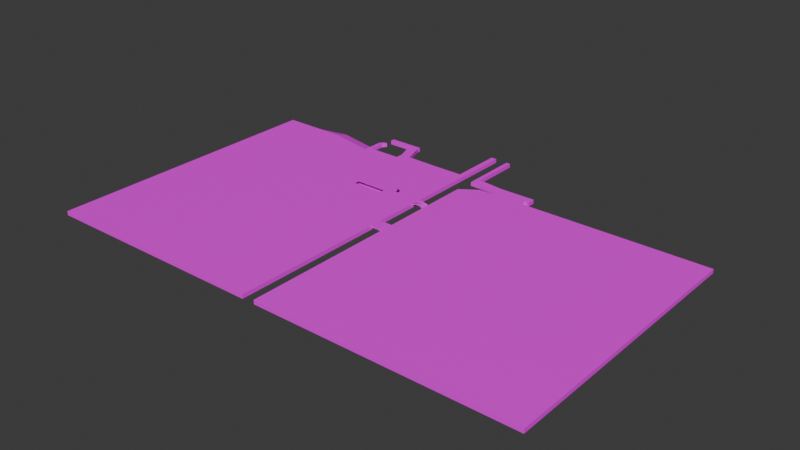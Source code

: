 # Source: Lischx.blend  (saved by Blender 4.5.91; exported with 4.5.12 LTS)
import bpy
from mathutils import Matrix  # noqa: F401  (used for matrix-valued properties, if any)

bpy.ops.wm.read_factory_settings(use_empty=True)
scene = bpy.context.scene
scene.name = 'Scene'

# ---- collections
col_collection = bpy.data.collections.new('Collection'); scene.collection.children.link(col_collection)

# ---- images (referenced by path relative to the original .blend; pixels are not part of the script)
import os
ASSET_DIR = os.environ.get("B2B_ASSET_DIR", "")  # directory of the original .blend (textures are referenced by path, not embedded)
HERE = os.path.dirname(os.path.abspath(__file__))  # packed textures are extracted next to this script under _unpacked/

def load_image(name, relpath, width, height, colorspace="sRGB"):
    """Load a texture the original file referenced (path relative to the .blend, or extracted next to this script)."""
    p = next((c for c in (os.path.join(HERE, relpath), os.path.join(ASSET_DIR, relpath)) if relpath and os.path.exists(c)), "")
    if p:
        img = bpy.data.images.load(p, check_existing=True)
        img.name = name
    else:  # same state as the original file: an image datablock whose file is absent (Cycles renders it pink)
        img = bpy.data.images.new(name, width, height)
        img.source = "FILE"
        img.filepath = "//" + (relpath or name)
    img.colorspace_settings.name = colorspace
    return img
img_sand_white_texture_wave_floor_pattern_1197621_pxhere_com_jpg = load_image('sand-white-texture-wave-floor-pattern-1197621-pxhere.com.jpg', 'sand-white-texture-wave-floor-pattern-1197621-pxhere.com.jpg', 1024, 1024, 'sRGB')
img_wall_png = load_image('Wall.png', 'Wall.png', 1024, 1024, 'sRGB')

# ---- materials (node trees are filled in below, after node groups)
mat_material = bpy.data.materials.new('Material')
mat_material.alpha_threshold = 0.0
mat_material.roughness = 0.5
mat_material.line_color = (0.0, 0.0, 0.0, 1.0)
mat_material_002 = bpy.data.materials.new('Material.002')
mat_material_003 = bpy.data.materials.new('Material.003')

# ---- material node trees
mat_material.use_nodes = True; mat_material.node_tree.nodes.clear()
_N = mat_material.node_tree.nodes; _L = mat_material.node_tree.links
n0 = _N.new('ShaderNodeOutputMaterial'); n0.name = 'Material Output'; n0.location = (200, 100)
n1 = _N.new('ShaderNodeBsdfPrincipled'); n1.name = 'Principled BSDF'; n1.location = (-200, 100)
n1.inputs[3].default_value = 1.45
n2 = _N.new('ShaderNodeTexImage'); n2.name = 'Image Texture'; n2.location = (-490, 60)
n2.image = img_sand_white_texture_wave_floor_pattern_1197621_pxhere_com_jpg
_L.new(n1.outputs[0], n0.inputs[0])
_L.new(n2.outputs[0], n1.inputs[0])
n0.is_active_output = True
mat_material_002.use_nodes = True; mat_material_002.node_tree.nodes.clear()
_N = mat_material_002.node_tree.nodes; _L = mat_material_002.node_tree.links
n0 = _N.new('ShaderNodeBsdfPrincipled'); n0.name = 'Principled BSDF'; n0.location = (-200, 100)
n0.distribution = 'GGX'
n0.inputs[2].default_value = 1.0
n0.inputs[13].default_value = 0.3805
n0.inputs[14].default_value = (1.0, 0.0, 0.004354, 1.0)
n0.inputs[18].default_value = 1.0
n0.inputs[22].default_value = (1.0, 0.0, 0.0, 1.0)
n0.inputs[26].default_value = (1.0, 0.007089, 0.0, 1.0)
n1 = _N.new('ShaderNodeOutputMaterial'); n1.name = 'Material Output'; n1.location = (200, 100)
n2 = _N.new('ShaderNodeTexImage'); n2.name = 'Image Texture'; n2.location = (-490, 60)
n2.image = img_wall_png
_L.new(n0.outputs[0], n1.inputs[0])
_L.new(n2.outputs[0], n0.inputs[0])
n1.is_active_output = True
mat_material_003.use_nodes = True; mat_material_003.node_tree.nodes.clear()
_N = mat_material_003.node_tree.nodes; _L = mat_material_003.node_tree.links
n0 = _N.new('ShaderNodeBsdfPrincipled'); n0.name = 'Principled BSDF'; n0.location = (-200, 100)
n0.inputs[0].default_value = (0.0, 0.0, 0.0, 1.0)
n1 = _N.new('ShaderNodeOutputMaterial'); n1.name = 'Material Output'; n1.location = (200, 100)
_L.new(n0.outputs[0], n1.inputs[0])
n1.is_active_output = True

# ---- world
world_world = bpy.data.worlds.new('World'); scene.world = world_world
world_world.use_nodes = True; world_world.node_tree.nodes.clear()
_N = world_world.node_tree.nodes; _L = world_world.node_tree.links
n0 = _N.new('ShaderNodeOutputWorld'); n0.name = 'World Output'; n0.location = (200, 100)
n1 = _N.new('ShaderNodeBackground'); n1.name = 'Background'; n1.location = (-200, 100)
n1.inputs[0].default_value = (0.05088, 0.05088, 0.05088, 1.0)
_L.new(n1.outputs[0], n0.inputs[0])
n0.is_active_output = True
world_world.color = (0.05088, 0.05088, 0.05088)
world_world.sun_shadow_jitter_overblur = 0.0

# ---- meshes
me_cube = bpy.data.meshes.new('Cube')
me_cube.from_pydata([(1031.0, 4425.0, 175.9), (1031.0, 4425.0, -109.4), (1031.0, -1.603e+04, 175.9), (1031.0, -1.603e+04, -109.4), (-164.4, 4425.0, 175.9), (-164.4, 4425.0, -109.4), (-164.4, -1.603e+04, 175.9), (-164.4, -1.603e+04, -109.4), (3133.0, 3298.0, 175.9), (3133.0, 3298.0, -109.4), (3133.0, -1.603e+04, 175.9), (3133.0, -1.603e+04, -109.4), (1938.0, 2483.0, 175.9), (1938.0, 2483.0, -109.4), (1938.0, -1.603e+04, 175.9), (1938.0, -1.603e+04, -109.4), (4143.0, 3298.0, 175.9), (4143.0, 3298.0, -109.4), (4143.0, -1.603e+04, 175.9), (4143.0, -1.603e+04, -109.4), (4339.0, 3298.0, 175.9), (4339.0, 3298.0, -109.4), (4339.0, -1.603e+04, 175.9), (4339.0, -1.603e+04, -109.4), (4143.0, 3746.0, 175.9), (4143.0, 3746.0, -109.4), (4339.0, 3746.0, 175.9), (4339.0, 3746.0, -109.4), (4143.0, 4320.0, 175.9), (4143.0, 4320.0, -109.4), (4339.0, 4320.0, 175.9), (4339.0, 4320.0, -109.4), (2714.0, 3916.0, 175.9), (2714.0, 3916.0, -109.4), (2714.0, 4490.0, 175.9), (2714.0, 4490.0, -109.4), (1953.0, 3916.0, 175.9), (1953.0, 3916.0, -109.4), (1953.0, 4490.0, 175.9), (1953.0, 4490.0, -109.4), (2239.0, 3916.0, -109.4), (2239.0, 4490.0, -109.4), (2239.0, 3916.0, 175.9), (2239.0, 4490.0, 175.9), (1953.0, 8065.0, 175.9), (1953.0, 8065.0, -109.4), (2239.0, 8065.0, 175.9), (2239.0, 8065.0, -109.4), (-1693.0, 4425.0, -109.4), (-1693.0, -1.603e+04, -109.4), (-1693.0, -1.603e+04, 175.9), (-1693.0, 4425.0, 175.9), (-3827.0, 4476.0, -109.4), (-3827.0, -1.603e+04, -109.4), (-3827.0, -1.603e+04, 175.9), (-3827.0, 4476.0, 175.9), (-4560.0, 4476.0, -109.4), (-4560.0, -1.603e+04, -109.4), (-4560.0, -1.603e+04, 175.9), (-4560.0, 4476.0, 175.9), (6382.0, 3298.0, 175.9), (6382.0, 3298.0, -109.4), (6382.0, -1.603e+04, 175.9), (6382.0, -1.603e+04, -109.4), (6382.0, 3746.0, 175.9), (6382.0, 3746.0, -109.4), (6382.0, 4320.0, 175.9), (6382.0, 4320.0, -109.4), (6701.0, 3746.0, 175.9), (6701.0, 3746.0, -109.4), (6701.0, 4320.0, 175.9), (6701.0, 4320.0, -109.4), (1.976e+04, 3298.0, 175.9), (1.976e+04, 3298.0, -109.4), (1.976e+04, -1.603e+04, 175.9), (1.976e+04, -1.603e+04, -109.4), (-4326.0, 5950.0, 175.9), (-4326.0, 5950.0, -109.4), (-5058.0, 5950.0, 175.9), (-5058.0, 5950.0, -109.4), (-4326.0, 6250.0, 175.9), (-4326.0, 6250.0, -109.4), (-5058.0, 6250.0, 175.9), (-5058.0, 6250.0, -109.4), (-6774.0, 5950.0, 175.9), (-6774.0, 5950.0, -109.4), (-6774.0, 6250.0, 175.9), (-6774.0, 6250.0, -109.4), (-164.4, 3894.0, -109.4), (1031.0, 3894.0, 175.9), (-164.4, 3894.0, 175.9), (1031.0, 3894.0, -109.4), (-1693.0, 3894.0, -109.4), (-1693.0, 3894.0, 175.9), (-3827.0, 3941.0, -109.4), (-3827.0, 3941.0, 175.9), (-4560.0, 3941.0, -109.4), (-4560.0, 3941.0, 175.9), (-164.4, 3518.0, -109.4), (1031.0, 3518.0, 175.9), (-1693.0, 3518.0, -109.4), (-3827.0, 3562.0, -109.4), (-4560.0, 3562.0, -109.4), (-164.4, 3518.0, 175.9), (1031.0, 3518.0, -109.4), (-1693.0, 3518.0, 175.9), (-3827.0, 3562.0, 175.9), (-4560.0, 3562.0, 175.9), (-6913.0, 3941.0, 175.9), (-6913.0, 3941.0, -109.4), (-6913.0, 3562.0, -109.4), (-7181.0, 3562.0, 175.9), (-7181.0, 3941.0, 175.9), (-7181.0, 3941.0, -109.4), (-7181.0, 3562.0, -109.4), (-6913.0, 5068.0, 175.9), (-6913.0, 5068.0, -109.4), (-7181.0, 5068.0, 175.9), (-7181.0, 5068.0, -109.4), (-6692.0, 5385.0, 175.9), (-6692.0, 5385.0, -109.4), (-6959.0, 5385.0, 175.9), (-6959.0, 5385.0, -109.4), (-6910.0, -1.603e+04, -109.4), (-6910.0, -1.603e+04, 175.9), (-6910.0, 3562.0, 175.9), (-7174.0, 4503.0, -109.4), (-7174.0, -1.603e+04, -109.4), (-7174.0, -1.603e+04, 175.9), (-7174.0, 3553.0, 175.9), (-1.055e+04, 5211.0, -109.4), (-1.055e+04, -1.603e+04, -109.4), (-1.055e+04, -1.603e+04, 175.9), (-1.055e+04, 4261.0, 175.9), (640.3, 4425.0, -109.4), (640.3, -1.603e+04, 175.9), (640.3, -1.603e+04, -109.4), (640.3, 4425.0, 175.9), (640.3, 3894.0, -109.4), (640.3, 3894.0, 175.9), (640.3, 3518.0, -109.4), (640.3, 3518.0, 175.9), (1031.0, 8128.0, 175.9), (1031.0, 8128.0, -109.4), (640.3, 8128.0, 175.9), (640.3, 8128.0, -109.4), (-1.513e+04, 4271.0, -109.4), (-1.513e+04, -1.603e+04, -109.4), (-1.513e+04, -1.603e+04, 175.9), (-1.513e+04, 4271.0, 175.9), (-164.4, -4319.0, -109.4), (1031.0, -4319.0, 175.9), (-1693.0, -4319.0, -109.4), (-3827.0, -4292.0, -109.4), (-4560.0, -4292.0, -109.4), (-164.4, -4319.0, 175.9), (1031.0, -4319.0, -109.4), (-1693.0, -4319.0, 175.9), (-3827.0, -4292.0, 175.9), (-4560.0, -4292.0, 175.9), (-6910.0, -4292.0, 175.9), (-7174.0, -3729.0, -109.4), (-7174.0, -4298.0, 175.9), (-1.055e+04, -3305.0, -109.4), (-1.055e+04, -3874.0, 175.9), (640.3, -4319.0, -109.4), (640.3, -4319.0, 175.9), (-1.513e+04, -3868.0, -109.4), (-1.513e+04, -3868.0, 175.9), (-6912.0, -4292.0, -109.4), (1938.0, -4315.0, -109.4), (3133.0, -3799.0, 175.9), (1938.0, -4315.0, 175.9), (3133.0, -3799.0, -109.4), (4143.0, -3799.0, 175.9), (4143.0, -3799.0, -109.4), (4339.0, -3799.0, 175.9), (4339.0, -3799.0, -109.4), (6382.0, -3799.0, 175.9), (6382.0, -3799.0, -109.4), (1.976e+04, -3799.0, 175.9), (1.976e+04, -3799.0, -109.4), (1938.0, -5522.0, -109.4), (3133.0, -5059.0, 175.9), (4143.0, -5059.0, 175.9), (4339.0, -5059.0, 175.9), (6382.0, -5059.0, 175.9), (1.976e+04, -5059.0, 175.9), (1938.0, -5226.0, 175.9), (3133.0, -5059.0, -109.4), (4143.0, -5059.0, -109.4), (4339.0, -5059.0, -109.4), (6382.0, -5059.0, -109.4), (1.976e+04, -5059.0, -109.4), (-164.4, -5176.0, -109.4), (1031.0, -5176.0, 175.9), (-1693.0, -5176.0, -109.4), (-3827.0, -5152.0, -109.4), (-4560.0, -5152.0, -109.4), (-7174.0, -4629.0, -109.4), (-1.055e+04, -4236.0, -109.4), (640.3, -5176.0, -109.4), (640.3, -5176.0, 175.9), (-1.513e+04, -4758.0, -109.4), (-6912.0, -5152.0, -109.4), (-164.4, -5176.0, 175.9), (1031.0, -5176.0, -109.4), (-1693.0, -5176.0, 175.9), (-3827.0, -5152.0, 175.9), (-4560.0, -5152.0, 175.9), (-6910.0, -5152.0, 175.9), (-7174.0, -5157.0, 175.9), (-1.055e+04, -4764.0, 175.9), (-1.513e+04, -4758.0, 175.9), (1031.0, 4425.0, 33.23), (-164.4, -1.603e+04, 33.23), (1031.0, -1.603e+04, 33.23), (-164.4, 4425.0, 33.23), (-1693.0, -1.603e+04, 33.23), (-1693.0, 4425.0, 33.23), (-3827.0, -1.603e+04, 33.23), (-3827.0, 4476.0, 33.23), (-4560.0, -1.603e+04, 33.23), (-4560.0, 4476.0, 33.23), (-4326.0, 5950.0, 33.23), (-5058.0, 5950.0, 33.23), (-4326.0, 6250.0, 33.23), (-5058.0, 6250.0, 33.23), (-6774.0, 5950.0, 33.23), (-6774.0, 6250.0, 33.23), (-4560.0, 3941.0, 33.23), (1031.0, 3894.0, 33.23), (1031.0, 3518.0, 33.23), (-6913.0, 3941.0, 33.23), (-7181.0, 3941.0, 33.23), (-7181.0, 3562.0, 33.23), (-6913.0, 5068.0, 33.23), (-7181.0, 5068.0, 33.23), (-6692.0, 5385.0, 33.23), (-6959.0, 5385.0, 33.23), (-6910.0, -1.603e+04, 33.23), (-7174.0, -1.603e+04, 33.23), (-7174.0, 4028.0, 33.23), (-1.055e+04, -1.603e+04, 33.23), (-1.055e+04, 4736.0, 33.23), (640.3, 4425.0, 33.23), (640.3, -1.603e+04, 33.23), (1031.0, 8128.0, 33.23), (640.3, 8128.0, 33.23), (-1.513e+04, -1.603e+04, 33.23), (-1.513e+04, 4271.0, 33.23), (-1.513e+04, -3868.0, 33.23), (1031.0, -4319.0, 33.23), (-1.513e+04, -4758.0, 33.23), (1031.0, -5176.0, 33.23), (3133.0, 3298.0, 33.23), (1938.0, -1.603e+04, 33.23), (3133.0, -1.603e+04, 33.23), (1938.0, 2483.0, 33.23), (4143.0, 3298.0, 33.23), (4143.0, -1.603e+04, 33.23), (4339.0, -1.603e+04, 33.23), (4143.0, 3746.0, 33.23), (4143.0, 4320.0, 33.23), (4339.0, 4320.0, 33.23), (2714.0, 3916.0, 33.23), (2714.0, 4490.0, 33.23), (1953.0, 3916.0, 33.23), (1953.0, 4490.0, 33.23), (2239.0, 4490.0, 33.23), (2239.0, 3916.0, 33.23), (1953.0, 8065.0, 33.23), (2239.0, 8065.0, 33.23), (6382.0, 3298.0, 33.23), (6382.0, -1.603e+04, 33.23), (6382.0, 3746.0, 33.23), (6382.0, 4320.0, 33.23), (6701.0, 3746.0, 33.23), (6701.0, 4320.0, 33.23), (1.976e+04, 3298.0, 33.23), (1.976e+04, -1.603e+04, 33.23), (1.976e+04, -3799.0, 33.23), (1938.0, -4315.0, 33.23), (1938.0, -5226.0, 33.23), (1.976e+04, -5059.0, 33.23), (1318.0, -4319.0, 182.1), (1318.0, -5176.0, 182.1), (1318.0, -4319.0, 53.74), (1318.0, -5176.0, 53.74), (1655.0, -5226.0, 189.6), (1655.0, -4315.0, 189.6), (1655.0, -4315.0, 61.25), (1655.0, -5226.0, 61.25), (-164.4, 1523.0, 175.9), (1031.0, 1523.0, -109.4), (-1693.0, 1523.0, 175.9), (-3827.0, 1564.0, 175.9), (-4560.0, 1564.0, 175.9), (-6910.0, 1564.0, 175.9), (-7174.0, 1555.0, 175.9), (-1.055e+04, 2191.0, 175.9), (-1.513e+04, 2200.0, 175.9), (-164.4, 1523.0, -109.4), (1031.0, 1523.0, 175.9), (-1693.0, 1523.0, -109.4), (-3827.0, 1564.0, -109.4), (-4560.0, 1564.0, -109.4), (-7174.0, 2408.0, -109.4), (-1.055e+04, 3044.0, -109.4), (640.3, 1523.0, -109.4), (640.3, 1523.0, 175.9), (-1.513e+04, 2200.0, -109.4), (-6913.0, 1564.0, -109.4), (1031.0, 1523.0, 33.23), (-1.513e+04, 2200.0, 33.23), (1938.0, 1416.0, 175.9), (3133.0, 1427.0, -109.4), (4143.0, 1427.0, -109.4), (4339.0, 1427.0, -109.4), (6382.0, 1427.0, -109.4), (1.976e+04, 1427.0, -109.4), (1938.0, 1416.0, -109.4), (3133.0, 1427.0, 175.9), (4143.0, 1427.0, 175.9), (4339.0, 1427.0, 175.9), (6382.0, 1427.0, 175.9), (1.976e+04, 1427.0, 175.9), (1.976e+04, 1427.0, 33.23), (1938.0, 1416.0, 33.23), (-164.4, 1156.0, -109.4), (1031.0, 1156.0, 175.9), (-1693.0, 1156.0, -109.4), (-3827.0, 1195.0, -109.4), (-4560.0, 1195.0, -109.4), (-7174.0, 2022.0, -109.4), (-1.055e+04, 2644.0, -109.4), (640.3, 1156.0, -109.4), (640.3, 1156.0, 175.9), (-1.513e+04, 1818.0, -109.4), (-6913.0, 1195.0, -109.4), (1031.0, 1156.0, 33.23), (-164.4, 1156.0, 175.9), (1031.0, 1156.0, -109.4), (-1693.0, 1156.0, 175.9), (-3827.0, 1195.0, 175.9), (-4560.0, 1195.0, 175.9), (-6910.0, 1195.0, 175.9), (-7174.0, 1187.0, 175.9), (-1.055e+04, 1810.0, 175.9), (-1.513e+04, 1818.0, 175.9), (-1.513e+04, 1818.0, 33.23), (1938.0, 1081.0, -109.4), (3133.0, 1122.0, 175.9), (4143.0, 1122.0, 175.9), (4339.0, 1122.0, 175.9), (6382.0, 1122.0, 175.9), (1.976e+04, 1122.0, 175.9), (1.976e+04, 1122.0, 33.23), (1938.0, 1081.0, 175.9), (3133.0, 1122.0, -109.4), (4143.0, 1122.0, -109.4), (4339.0, 1122.0, -109.4), (6382.0, 1122.0, -109.4), (1.976e+04, 1122.0, -109.4), (1938.0, 1081.0, 33.23), (-164.4, -829.0, -109.4), (1031.0, -729.3, 175.9), (-1693.0, -829.0, -109.4), (-3827.0, -794.1, -109.4), (-4560.0, -794.1, -109.4), (-7174.0, -62.94, -109.4), (-1.055e+04, 487.7, -109.4), (640.3, -829.0, -109.4), (640.3, -829.0, 175.9), (-1.513e+04, -243.5, -109.4), (-6912.0, -794.1, -109.4), (1031.0, -729.3, 33.23), (-164.4, -829.0, 175.9), (1031.0, -829.0, -109.4), (-4560.0, -794.1, 175.9), (-6910.0, -794.1, 175.9), (-7174.0, -801.4, 175.9), (-1.055e+04, -250.8, 175.9), (-1.513e+04, -243.5, 175.9), (-1.513e+04, -243.5, 33.23), (1938.0, -714.5, -109.4), (3133.0, -515.5, 175.9), (4143.0, -515.5, 175.9), (4339.0, -515.5, 175.9), (6382.0, -515.5, 175.9), (1.976e+04, -515.5, 175.9), (1.976e+04, -515.5, 33.23), (1938.0, -714.5, 175.9), (3133.0, -515.5, -109.4), (4143.0, -515.5, -109.4), (4339.0, -515.5, -109.4), (6382.0, -515.5, -109.4), (1.976e+04, -515.5, -109.4), (1938.0, -714.5, 33.23), (1938.0, -1228.0, -109.4), (3133.0, -984.0, 175.9), (4143.0, -984.0, 175.9), (4339.0, -984.0, 175.9), (6382.0, -984.0, 175.9), (1.976e+04, -984.0, 175.9), (1.976e+04, -984.0, 33.23), (1938.0, -1228.0, 175.9), (3133.0, -984.0, -109.4), (4143.0, -984.0, -109.4), (4339.0, -984.0, -109.4), (6382.0, -984.0, -109.4), (1.976e+04, -984.0, -109.4), (1938.0, -1228.0, 33.23), (-164.4, -1170.0, -109.4), (1031.0, -1214.0, 175.9), (-1693.0, -1170.0, -109.4), (-3827.0, -1136.0, -109.4), (-4560.0, -1136.0, -37.08), (-7174.0, -421.1, -109.4), (-1.055e+04, 117.2, -109.4), (640.3, -1170.0, -109.4), (640.3, -1170.0, 175.9), (-1.513e+04, -597.6, -109.4), (-6912.0, -1136.0, -109.4), (1031.0, -1214.0, 33.23), (-164.4, -1170.0, 175.9), (1031.0, -1170.0, -109.4), (-4560.0, -1136.0, 175.9), (-6910.0, -1136.0, 175.9), (-7174.0, -1143.0, 175.9), (-1.055e+04, -604.7, 175.9), (-1.513e+04, -597.6, 175.9), (-1.513e+04, -597.6, 33.23), (1289.0, -729.3, 246.5), (1289.0, -729.3, 199.1), (1289.0, -1214.0, 246.5), (1289.0, -1214.0, 199.1), (1712.0, -1228.0, 242.7), (1712.0, -714.5, 242.7), (1712.0, -1228.0, 195.4), (1712.0, -714.5, 195.4), (1501.0, -721.9, 224.4), (1501.0, -1221.0, 224.4), (1501.0, -1221.0, 271.8), (1501.0, -721.9, 271.8), (1031.0, -729.3, 205.7), (1938.0, -714.5, 205.7), (1289.0, -729.3, 276.3), (1712.0, -714.5, 272.5), (1501.0, -721.9, 301.6), (1938.0, -1228.0, 193.9), (1289.0, -1214.0, 264.5), (1712.0, -1228.0, 260.8), (1501.0, -1221.0, 289.8), (-1709.0, -829.0, 175.9), (-1682.0, -1170.0, 175.9), (-3908.0, -829.0, 175.9), (-3881.0, -1170.0, 175.9)], [], [(202, 205, 6, 135), (246, 135, 6, 215), (90, 4, 51, 93), (201, 206, 3, 136), (254, 195, 2, 216), (245, 137, 144, 248), (183, 188, 14, 10), (257, 10, 14, 256), (328, 315, 12, 258), (182, 189, 11, 15), (257, 11, 19, 260), (258, 12, 8, 255), (317, 17, 21, 318), (255, 8, 16, 259), (316, 9, 17, 317), (183, 10, 18, 184), (30, 26, 64, 66), (260, 19, 23, 261), (184, 18, 22, 185), (21, 17, 25, 27), (27, 25, 29, 31), (318, 21, 61, 319), (16, 20, 26, 24), (259, 16, 24, 262), (263, 28, 30, 264), (262, 24, 32, 265), (24, 26, 30, 28), (26, 20, 60, 64), (41, 40, 37, 39), (24, 28, 34, 32), (29, 25, 33, 35), (263, 29, 35, 266), (267, 36, 38, 268), (270, 42, 36, 267), (42, 43, 38, 36), (41, 39, 45, 47), (266, 35, 41, 269), (32, 34, 43, 42), (265, 32, 42, 270), (35, 33, 40, 41), (272, 47, 45, 271), (38, 43, 46, 44), (268, 38, 44, 271), (269, 41, 47, 272), (93, 51, 55, 95), (217, 5, 48, 219), (215, 6, 50, 218), (194, 7, 49, 196), (52, 56, 79, 77), (218, 50, 54, 220), (219, 48, 52, 221), (196, 49, 53, 197), (230, 97, 59, 223), (197, 53, 57, 198), (95, 55, 59, 97), (220, 54, 58, 222), (186, 62, 74, 187), (273, 61, 65, 275), (65, 67, 71, 69), (261, 23, 63, 274), (27, 31, 67, 65), (264, 30, 66, 276), (185, 22, 62, 186), (21, 27, 65, 61), (277, 69, 71, 278), (275, 65, 69, 277), (66, 64, 68, 70), (276, 66, 70, 278), (284, 187, 74, 280), (273, 60, 72, 279), (319, 61, 73, 320), (274, 63, 75, 280), (77, 79, 83, 81), (223, 59, 78, 225), (221, 52, 77, 224), (59, 55, 76, 78), (226, 81, 83, 227), (224, 77, 81, 226), (78, 76, 80, 82), (78, 82, 86, 84), (228, 84, 86, 229), (227, 83, 87, 229), (225, 78, 84, 228), (83, 79, 85, 87), (106, 95, 97, 107), (52, 94, 96, 56), (96, 102, 110, 109), (48, 92, 94, 52), (5, 88, 92, 48), (105, 93, 95, 106), (214, 0, 89, 231), (134, 1, 91, 138), (103, 90, 93, 105), (137, 4, 90, 139), (293, 103, 105, 295), (295, 105, 106, 296), (198, 57, 123, 204), (296, 106, 107, 297), (94, 101, 102, 96), (92, 100, 101, 94), (88, 98, 100, 92), (231, 89, 99, 232), (138, 91, 104, 140), (139, 90, 103, 141), (109, 110, 114, 113), (107, 97, 108, 125), (230, 96, 109, 233), (102, 107, 125, 110), (235, 111, 112, 234), (125, 108, 112, 111), (110, 125, 111, 235, 114), (109, 113, 118, 116), (117, 115, 119, 121), (234, 112, 117, 237), (112, 108, 115, 117), (233, 109, 116, 236), (238, 120, 122, 239), (237, 117, 121, 239), (116, 118, 122, 120), (236, 116, 120, 238), (204, 123, 127, 199), (297, 107, 125, 298), (222, 58, 124, 240), (242, 126, 130, 244), (125, 110, 126, 242, 129), (240, 124, 128, 241), (298, 125, 129, 299), (244, 130, 146, 250), (241, 128, 132, 243), (299, 129, 133, 300), (199, 127, 131, 200), (89, 139, 141, 99), (88, 138, 140, 98), (0, 137, 139, 89), (5, 134, 138, 88), (217, 4, 137, 245), (194, 201, 136, 7), (216, 2, 135, 246), (195, 202, 135, 2), (248, 144, 142, 247), (137, 0, 142, 144), (214, 1, 143, 247), (1, 134, 145, 143), (314, 301, 149, 250), (243, 132, 148, 249), (300, 133, 149, 301), (200, 131, 147, 203), (419, 163, 167, 422), (212, 164, 168, 213), (253, 213, 168, 251), (414, 421, 166, 151), (413, 420, 165, 150), (418, 161, 163, 419), (211, 162, 164, 212), (210, 160, 162, 211), (209, 159, 160, 210), (423, 169, 161, 418), (208, 158, 159, 209), (417, 154, 169, 423), (207, 157, 158, 208), (205, 155, 157, 207), (416, 153, 154, 417), (415, 152, 153, 416), (413, 150, 152, 415), (424, 414, 151, 252), (420, 426, 156, 165), (421, 425, 155, 166), (192, 179, 181, 193), (405, 404, 180, 281), (402, 176, 178, 403), (403, 178, 180, 404), (191, 177, 179, 192), (401, 174, 176, 402), (400, 171, 174, 401), (189, 173, 175, 190), (190, 175, 177, 191), (399, 407, 173, 170), (188, 172, 290, 289), (400, 406, 172, 171), (256, 14, 188, 283), (19, 190, 191, 23), (11, 189, 190, 19), (23, 191, 192, 63), (63, 192, 193, 75), (281, 180, 187, 284), (176, 185, 186, 178), (178, 186, 187, 180), (174, 184, 185, 176), (171, 183, 184, 174), (170, 173, 189, 182), (171, 172, 188, 183), (6, 205, 207, 50), (50, 207, 208, 54), (54, 208, 209, 58), (58, 209, 210, 124), (124, 210, 211, 128), (128, 211, 212, 132), (249, 148, 213, 253), (132, 212, 213, 148), (163, 200, 203, 167), (151, 166, 202, 195), (150, 165, 201, 194), (161, 199, 200, 163), (169, 204, 199, 161), (154, 198, 204, 169), (153, 197, 198, 154), (152, 196, 197, 153), (150, 194, 196, 152), (195, 254, 288, 286), (165, 156, 206, 201), (166, 155, 205, 202), (156, 252, 254, 206), (147, 249, 253, 203), (426, 424, 252, 156), (203, 253, 251, 167), (131, 243, 249, 147), (311, 314, 250, 146), (0, 214, 247, 142), (145, 248, 247, 143), (3, 216, 246, 136), (5, 217, 245, 134), (127, 241, 243, 131), (133, 244, 250, 149), (123, 240, 241, 127), (129, 242, 244, 133), (57, 222, 240, 123), (115, 236, 238, 119), (118, 237, 239, 122), (119, 238, 239, 121), (108, 233, 236, 115), (113, 234, 237, 118), (114, 235, 234, 113), (97, 230, 233, 108), (91, 231, 232, 104), (1, 214, 231, 91), (79, 225, 228, 85), (82, 227, 229, 86), (85, 228, 229, 87), (76, 224, 226, 80), (80, 226, 227, 82), (55, 221, 224, 76), (56, 223, 225, 79), (53, 220, 222, 57), (96, 230, 223, 56), (51, 219, 221, 55), (49, 218, 220, 53), (7, 215, 218, 49), (4, 217, 219, 51), (134, 245, 248, 145), (206, 254, 216, 3), (136, 246, 215, 7), (181, 281, 284, 193), (15, 256, 283, 182), (182, 283, 282, 170), (411, 405, 281, 181), (62, 274, 280, 74), (61, 273, 279, 73), (193, 284, 280, 75), (67, 276, 278, 71), (64, 275, 277, 68), (68, 277, 278, 70), (31, 264, 276, 67), (22, 261, 274, 62), (60, 273, 275, 64), (43, 269, 272, 46), (39, 268, 271, 45), (46, 272, 271, 44), (33, 265, 270, 40), (34, 266, 269, 43), (40, 270, 267, 37), (37, 267, 268, 39), (28, 263, 266, 34), (25, 262, 265, 33), (29, 263, 264, 31), (17, 259, 262, 25), (18, 260, 261, 22), (9, 255, 259, 17), (13, 258, 255, 9), (10, 257, 260, 18), (321, 328, 258, 13), (11, 257, 256, 15), (291, 292, 288, 287), (151, 195, 286, 285), (252, 151, 285, 287), (254, 252, 287, 288), (290, 291, 287, 285), (172, 282, 291, 290), (282, 283, 292, 291), (283, 188, 289, 292), (292, 289, 286, 288), (289, 290, 285, 286), (338, 350, 314, 311), (104, 232, 313, 294), (141, 103, 293, 310), (140, 104, 294, 309), (232, 99, 303, 313), (98, 302, 304, 100), (100, 304, 305, 101), (101, 305, 306, 102), (102, 306, 312, 110), (110, 312, 307, 126), (126, 307, 308, 130), (98, 140, 309, 302), (99, 141, 310, 303), (130, 308, 311, 146), (348, 300, 301, 349), (350, 349, 301, 314), (347, 299, 300, 348), (346, 298, 299, 347), (345, 297, 298, 346), (344, 296, 297, 345), (343, 295, 296, 344), (341, 293, 295, 343), (351, 364, 328, 321), (73, 279, 327, 320), (8, 12, 315, 322), (13, 9, 316, 321), (8, 322, 323, 16), (16, 323, 324, 20), (60, 325, 326, 72), (20, 324, 325, 60), (279, 72, 326, 327), (362, 319, 320, 363), (361, 318, 319, 362), (359, 316, 317, 360), (360, 317, 318, 361), (364, 358, 315, 328), (379, 345, 346, 380), (380, 346, 347, 381), (381, 347, 348, 382), (384, 383, 349, 350), (382, 348, 349, 383), (374, 384, 350, 338), (294, 313, 340, 342), (310, 293, 341, 337), (309, 294, 342, 336), (313, 303, 330, 340), (302, 329, 331, 304), (304, 331, 332, 305), (305, 332, 333, 306), (306, 333, 339, 312), (312, 339, 334, 307), (307, 334, 335, 308), (302, 309, 336, 329), (303, 310, 337, 330), (308, 335, 338, 311), (398, 392, 358, 364), (394, 360, 361, 395), (393, 359, 360, 394), (395, 361, 362, 396), (396, 362, 363, 397), (385, 398, 364, 351), (320, 327, 357, 363), (322, 315, 358, 352), (321, 316, 359, 351), (322, 352, 353, 323), (323, 353, 354, 324), (325, 355, 356, 326), (324, 354, 355, 325), (327, 326, 356, 357), (422, 432, 384, 374), (430, 382, 383, 431), (432, 431, 383, 384), (429, 381, 382, 430), (428, 380, 381, 429), (427, 379, 380, 428), (342, 340, 376, 378), (337, 341, 377, 373), (336, 342, 378, 372), (340, 330, 366, 376), (329, 365, 367, 331), (331, 367, 368, 332), (332, 368, 369, 333), (333, 369, 375, 339), (339, 375, 370, 334), (334, 370, 371, 335), (329, 336, 372, 365), (330, 337, 373, 366), (335, 371, 374, 338), (399, 412, 398, 385), (410, 396, 397, 411), (409, 395, 396, 410), (407, 393, 394, 408), (408, 394, 395, 409), (392, 398, 440, 438), (363, 357, 391, 397), (352, 358, 392, 386), (351, 359, 393, 385), (352, 386, 387, 353), (353, 387, 388, 354), (355, 389, 390, 356), (354, 388, 389, 355), (357, 356, 390, 391), (282, 172, 406, 412), (175, 408, 409, 177), (173, 407, 408, 175), (177, 409, 410, 179), (179, 410, 411, 181), (170, 282, 412, 399), (397, 391, 405, 411), (386, 392, 406, 400), (385, 393, 407, 399), (386, 400, 401, 387), (387, 401, 402, 388), (389, 403, 404, 390), (388, 402, 403, 389), (391, 390, 404, 405), (159, 427, 428, 160), (160, 428, 429, 162), (162, 429, 430, 164), (251, 168, 431, 432), (164, 430, 431, 168), (167, 251, 432, 422), (378, 376, 424, 426), (373, 377, 425, 421), (372, 378, 426, 420), (376, 366, 433, 434), (365, 413, 415, 367), (367, 415, 416, 368), (368, 416, 417, 369), (369, 417, 423, 375), (375, 423, 418, 370), (370, 418, 419, 371), (365, 372, 420, 413), (366, 373, 421, 414), (371, 419, 422, 374), (442, 443, 435, 436), (424, 376, 434, 436), (366, 414, 435, 433), (414, 424, 436, 435), (441, 442, 436, 434), (398, 412, 439, 440), (412, 406, 437, 439), (406, 392, 438, 437), (443, 444, 433, 435), (444, 441, 434, 433), (438, 440, 441, 444), (437, 438, 444, 443), (440, 439, 442, 441), (439, 437, 443, 442), (433, 444, 449, 447), (366, 433, 447, 445), (438, 392, 446, 448), (444, 438, 448, 449), (443, 437, 452, 453), (435, 443, 453, 451), (406, 437, 452, 450), (455, 425, 377, 454), (377, 341, 343, 454), (157, 155, 425, 455), (157, 455, 457, 158), (344, 456, 454, 343), (427, 457, 456, 379), (379, 456, 344, 345), (158, 457, 427, 159)])
_uv = me_cube.uv_layers.new(name='UVMap')
_uv.uv.foreach_set('vector', [0.7067, 0.6261, 0.875, 0.6261, 0.875, 0.75, 0.7067, 0.75, 0.5, 0.8317, 0.625, 0.8317, 0.625, 1.0, 0.5, 1.0, 0.875, 0.5157, 0.875, 0.5, 0.875, 0.5, 0.875, 0.5157, 0.2933, 0.6261, 0.375, 0.6261, 0.375, 0.75, 0.2933, 0.75, 0.5, 0.6261, 0.625, 0.6261, 0.625, 0.75, 0.5, 0.75, 0.5, 0.4183, 0.625, 0.4183, 0.625, 0.4183, 0.5, 0.4183, 0.625, 0.6081, 0.875, 0.6081, 0.875, 0.75, 0.625, 0.75, 0.5, 0.75, 0.625, 0.75, 0.625, 1.0, 0.5, 1.0, 0.5, 0.2258, 0.625, 0.2258, 0.625, 0.25, 0.5, 0.25, 0.125, 0.6081, 0.375, 0.6081, 0.375, 0.75, 0.125, 0.75, 0.5, 0.75, 0.375, 0.75, 0.375, 0.75, 0.5, 0.75, 0.5, 0.25, 0.625, 0.25, 0.625, 0.5, 0.5, 0.5, 0.375, 0.5242, 0.375, 0.5, 0.375, 0.5, 0.375, 0.5242, 0.5, 0.5, 0.625, 0.5, 0.625, 0.5, 0.5, 0.5, 0.375, 0.5242, 0.375, 0.5, 0.375, 0.5, 0.375, 0.5242, 0.625, 0.6081, 0.625, 0.75, 0.625, 0.75, 0.625, 0.6081, 0.625, 0.5, 0.625, 0.5, 0.625, 0.5, 0.625, 0.5, 0.5, 0.75, 0.375, 0.75, 0.375, 0.75, 0.5, 0.75, 0.625, 0.6081, 0.625, 0.75, 0.625, 0.75, 0.625, 0.6081, 0.375, 0.5, 0.375, 0.5, 0.375, 0.5, 0.375, 0.5, 0.375, 0.5, 0.375, 0.5, 0.375, 0.5, 0.375, 0.5, 0.375, 0.5242, 0.375, 0.5, 0.375, 0.5, 0.375, 0.5242, 0.625, 0.5, 0.625, 0.5, 0.625, 0.5, 0.625, 0.5, 0.5, 0.5, 0.625, 0.5, 0.625, 0.5, 0.5, 0.5, 0.5, 0.5, 0.625, 0.5, 0.625, 0.5, 0.5, 0.5, 0.5, 0.5, 0.625, 0.5, 0.625, 0.5, 0.5, 0.5, 0.625, 0.5, 0.625, 0.5, 0.625, 0.5, 0.625, 0.5, 0.625, 0.5, 0.625, 0.5, 0.625, 0.5, 0.625, 0.5, 0.375, 0.5, 0.375, 0.5, 0.375, 0.5, 0.375, 0.5, 0.625, 0.5, 0.625, 0.5, 0.625, 0.5, 0.625, 0.5, 0.375, 0.5, 0.375, 0.5, 0.375, 0.5, 0.375, 0.5, 0.5, 0.5, 0.375, 0.5, 0.375, 0.5, 0.5, 0.5, 0.5, 0.5, 0.625, 0.5, 0.625, 0.5, 0.5, 0.5, 0.5, 0.5, 0.625, 0.5, 0.625, 0.5, 0.5, 0.5, 0.625, 0.5, 0.625, 0.5, 0.625, 0.5, 0.625, 0.5, 0.375, 0.5, 0.375, 0.5, 0.375, 0.5, 0.375, 0.5, 0.5, 0.5, 0.375, 0.5, 0.375, 0.5, 0.5, 0.5, 0.625, 0.5, 0.625, 0.5, 0.625, 0.5, 0.625, 0.5, 0.5, 0.5, 0.625, 0.5, 0.625, 0.5, 0.5, 0.5, 0.375, 0.5, 0.375, 0.5, 0.375, 0.5, 0.375, 0.5, 0.5, 0.5, 0.375, 0.5, 0.375, 0.5, 0.5, 0.5, 0.625, 0.5, 0.625, 0.5, 0.625, 0.5, 0.625, 0.5, 0.5, 0.5, 0.625, 0.5, 0.625, 0.5, 0.5, 0.5, 0.5, 0.5, 0.375, 0.5, 0.375, 0.5, 0.5, 0.5, 0.875, 0.5157, 0.875, 0.5, 0.875, 0.5, 0.875, 0.5157, 0.5, 0.25, 0.375, 0.25, 0.375, 0.25, 0.5, 0.25, 0.5, 1.0, 0.625, 1.0, 0.625, 1.0, 0.5, 1.0, 0.125, 0.6261, 0.125, 0.75, 0.125, 0.75, 0.125, 0.6261, 0.125, 0.5, 0.125, 0.5, 0.125, 0.5, 0.125, 0.5, 0.5, 1.0, 0.625, 1.0, 0.625, 1.0, 0.5, 1.0, 0.5, 0.25, 0.375, 0.25, 0.375, 0.25, 0.5, 0.25, 0.125, 0.6261, 0.125, 0.75, 0.125, 0.75, 0.125, 0.6261, 0.5, 0.2343, 0.625, 0.2343, 0.625, 0.25, 0.5, 0.25, 0.125, 0.6261, 0.125, 0.75, 0.125, 0.75, 0.125, 0.6261, 0.875, 0.5157, 0.875, 0.5, 0.875, 0.5, 0.875, 0.5157, 0.5, 1.0, 0.625, 1.0, 0.625, 1.0, 0.5, 1.0, 0.625, 0.6081, 0.625, 0.75, 0.625, 0.75, 0.625, 0.6081, 0.5, 0.5, 0.375, 0.5, 0.375, 0.5, 0.5, 0.5, 0.375, 0.5, 0.375, 0.5, 0.375, 0.5, 0.375, 0.5, 0.5, 0.75, 0.375, 0.75, 0.375, 0.75, 0.5, 0.75, 0.375, 0.5, 0.375, 0.5, 0.375, 0.5, 0.375, 0.5, 0.5, 0.5, 0.625, 0.5, 0.625, 0.5, 0.5, 0.5, 0.625, 0.6081, 0.625, 0.75, 0.625, 0.75, 0.625, 0.6081, 0.375, 0.5, 0.375, 0.5, 0.375, 0.5, 0.375, 0.5, 0.5, 0.5, 0.375, 0.5, 0.375, 0.5, 0.5, 0.5, 0.5, 0.5, 0.375, 0.5, 0.375, 0.5, 0.5, 0.5, 0.625, 0.5, 0.625, 0.5, 0.625, 0.5, 0.625, 0.5, 0.5, 0.5, 0.625, 0.5, 0.625, 0.5, 0.5, 0.5, 0.5, 0.6081, 0.625, 0.6081, 0.625, 0.75, 0.5, 0.75, 0.5, 0.5, 0.625, 0.5, 0.625, 0.5, 0.5, 0.5, 0.375, 0.5242, 0.375, 0.5, 0.375, 0.5, 0.375, 0.5242, 0.5, 0.75, 0.375, 0.75, 0.375, 0.75, 0.5, 0.75, 0.125, 0.5, 0.125, 0.5, 0.125, 0.5, 0.125, 0.5, 0.5, 0.25, 0.625, 0.25, 0.625, 0.25, 0.5, 0.25, 0.5, 0.25, 0.375, 0.25, 0.375, 0.25, 0.5, 0.25, 0.875, 0.5, 0.875, 0.5, 0.875, 0.5, 0.875, 0.5, 0.5, 0.25, 0.375, 0.25, 0.375, 0.25, 0.5, 0.25, 0.5, 0.25, 0.375, 0.25, 0.375, 0.25, 0.5, 0.25, 0.875, 0.5, 0.875, 0.5, 0.875, 0.5, 0.875, 0.5, 0.875, 0.5, 0.875, 0.5, 0.875, 0.5, 0.875, 0.5, 0.5, 0.25, 0.625, 0.25, 0.625, 0.25, 0.5, 0.25, 0.5, 0.25, 0.375, 0.25, 0.375, 0.25, 0.5, 0.25, 0.5, 0.25, 0.625, 0.25, 0.625, 0.25, 0.5, 0.25, 0.125, 0.5, 0.125, 0.5, 0.125, 0.5, 0.125, 0.5, 0.875, 0.5269, 0.875, 0.5157, 0.875, 0.5157, 0.875, 0.5269, 0.125, 0.5, 0.125, 0.5157, 0.125, 0.5157, 0.125, 0.5, 0.125, 0.5157, 0.125, 0.5269, 0.125, 0.5269, 0.125, 0.5157, 0.125, 0.5, 0.125, 0.5157, 0.125, 0.5157, 0.125, 0.5, 0.125, 0.5, 0.125, 0.5157, 0.125, 0.5157, 0.125, 0.5, 0.875, 0.5269, 0.875, 0.5157, 0.875, 0.5157, 0.875, 0.5269, 0.5, 0.5, 0.625, 0.5, 0.625, 0.5157, 0.5, 0.5157, 0.2933, 0.5, 0.375, 0.5, 0.375, 0.5157, 0.2933, 0.5157, 0.875, 0.5269, 0.875, 0.5157, 0.875, 0.5157, 0.875, 0.5269, 0.7067, 0.5, 0.875, 0.5, 0.875, 0.5157, 0.7067, 0.5157, 0.875, 0.5497, 0.875, 0.5269, 0.875, 0.5269, 0.875, 0.5497, 0.875, 0.5497, 0.875, 0.5269, 0.875, 0.5269, 0.875, 0.5497, 0.125, 0.6261, 0.125, 0.75, 0.125, 0.75, 0.125, 0.6261, 0.875, 0.5497, 0.875, 0.5269, 0.875, 0.5269, 0.875, 0.5497, 0.125, 0.5157, 0.125, 0.5269, 0.125, 0.5269, 0.125, 0.5157, 0.125, 0.5157, 0.125, 0.5269, 0.125, 0.5269, 0.125, 0.5157, 0.125, 0.5157, 0.125, 0.5269, 0.125, 0.5269, 0.125, 0.5157, 0.5, 0.5157, 0.625, 0.5157, 0.625, 0.5269, 0.5, 0.5269, 0.2933, 0.5157, 0.375, 0.5157, 0.375, 0.5269, 0.2933, 0.5269, 0.7067, 0.5157, 0.875, 0.5157, 0.875, 0.5269, 0.7067, 0.5269, 0.125, 0.5157, 0.125, 0.5269, 0.125, 0.5269, 0.125, 0.5157, 0.875, 0.5269, 0.875, 0.5157, 0.875, 0.5157, 0.875, 0.5269, 0.5, 0.2343, 0.375, 0.2343, 0.375, 0.2343, 0.5, 0.2343, 0.375, 0.2231, 0.625, 0.2231, 0.625, 0.2231, 0.375, 0.2231, 0.5, 0.2231, 0.625, 0.2231, 0.625, 0.2343, 0.5, 0.2343, 0.875, 0.5269, 0.875, 0.5157, 0.875, 0.5157, 0.875, 0.5269, 0.375, 0.2231, 0.625, 0.2231, 0.625, 0.2231, 0.5, 0.2231, 0.375, 0.2231, 0.125, 0.5157, 0.125, 0.5157, 0.125, 0.5157, 0.125, 0.5157, 0.875, 0.5157, 0.875, 0.5157, 0.875, 0.5157, 0.875, 0.5157, 0.5, 0.2343, 0.625, 0.2343, 0.625, 0.2343, 0.5, 0.2343, 0.875, 0.5157, 0.875, 0.5157, 0.875, 0.5157, 0.875, 0.5157, 0.5, 0.2343, 0.375, 0.2343, 0.375, 0.2343, 0.5, 0.2343, 0.5, 0.2343, 0.375, 0.2343, 0.375, 0.2343, 0.5, 0.2343, 0.5, 0.2343, 0.625, 0.2343, 0.625, 0.2343, 0.5, 0.2343, 0.125, 0.5157, 0.125, 0.5157, 0.125, 0.5157, 0.125, 0.5157, 0.5, 0.2343, 0.375, 0.2343, 0.375, 0.2343, 0.5, 0.2343, 0.125, 0.6261, 0.125, 0.75, 0.125, 0.75, 0.125, 0.6261, 0.875, 0.5497, 0.875, 0.5269, 0.875, 0.5269, 0.875, 0.5497, 0.5, 1.0, 0.625, 1.0, 0.625, 1.0, 0.5, 1.0, 0.5, 0.2231, 0.375, 0.2231, 0.375, 0.2231, 0.5, 0.2231, 0.625, 0.2231, 0.375, 0.2231, 0.375, 0.2231, 0.5, 0.2231, 0.625, 0.2231, 0.5, 1.0, 0.625, 1.0, 0.625, 1.0, 0.5, 1.0, 0.875, 0.5497, 0.875, 0.5269, 0.875, 0.5269, 0.875, 0.5497, 0.5, 0.2231, 0.375, 0.2231, 0.375, 0.2231, 0.5, 0.2231, 0.5, 1.0, 0.625, 1.0, 0.625, 1.0, 0.5, 1.0, 0.875, 0.5497, 0.875, 0.5269, 0.875, 0.5269, 0.875, 0.5497, 0.125, 0.6261, 0.125, 0.75, 0.125, 0.75, 0.125, 0.6261, 0.625, 0.5157, 0.7067, 0.5157, 0.7067, 0.5269, 0.625, 0.5269, 0.125, 0.5157, 0.2933, 0.5157, 0.2933, 0.5269, 0.125, 0.5269, 0.625, 0.5, 0.7067, 0.5, 0.7067, 0.5157, 0.625, 0.5157, 0.125, 0.5, 0.2933, 0.5, 0.2933, 0.5157, 0.125, 0.5157, 0.5, 0.25, 0.625, 0.25, 0.625, 0.4183, 0.5, 0.4183, 0.125, 0.6261, 0.2933, 0.6261, 0.2933, 0.75, 0.125, 0.75, 0.5, 0.75, 0.625, 0.75, 0.625, 0.8317, 0.5, 0.8317, 0.625, 0.6261, 0.7067, 0.6261, 0.7067, 0.75, 0.625, 0.75, 0.5, 0.4183, 0.625, 0.4183, 0.625, 0.5, 0.5, 0.5, 0.7067, 0.5, 0.625, 0.5, 0.625, 0.5, 0.7067, 0.5, 0.5, 0.5, 0.375, 0.5, 0.375, 0.5, 0.5, 0.5, 0.375, 0.5, 0.2933, 0.5, 0.2933, 0.5, 0.375, 0.5, 0.5, 0.2003, 0.625, 0.2003, 0.625, 0.2231, 0.5, 0.2231, 0.5, 1.0, 0.625, 1.0, 0.625, 1.0, 0.5, 1.0, 0.875, 0.5497, 0.875, 0.5269, 0.875, 0.5269, 0.875, 0.5497, 0.125, 0.6261, 0.125, 0.75, 0.125, 0.75, 0.125, 0.6265, 0.125, 0.5804, 0.125, 0.6163, 0.125, 0.6168, 0.125, 0.5808, 0.875, 0.6261, 0.875, 0.6163, 0.875, 0.6163, 0.875, 0.6261, 0.5, 0.1239, 0.625, 0.1239, 0.625, 0.1337, 0.5, 0.1337, 0.625, 0.5804, 0.7067, 0.5804, 0.7067, 0.6163, 0.625, 0.6163, 0.125, 0.5804, 0.2933, 0.5804, 0.2933, 0.6163, 0.125, 0.6163, 0.125, 0.5804, 0.125, 0.6163, 0.125, 0.6163, 0.125, 0.5804, 0.875, 0.6261, 0.875, 0.6163, 0.875, 0.6163, 0.875, 0.6261, 0.875, 0.6261, 0.875, 0.6163, 0.875, 0.6163, 0.875, 0.6261, 0.875, 0.6261, 0.875, 0.6163, 0.875, 0.6163, 0.875, 0.6261, 0.125, 0.5804, 0.125, 0.6163, 0.125, 0.6163, 0.125, 0.5804, 0.875, 0.6261, 0.875, 0.6163, 0.875, 0.6163, 0.875, 0.6261, 0.125, 0.5804, 0.125, 0.6163, 0.125, 0.6163, 0.125, 0.5804, 0.875, 0.6261, 0.875, 0.6163, 0.875, 0.6163, 0.875, 0.6261, 0.875, 0.6261, 0.875, 0.6163, 0.875, 0.6163, 0.875, 0.6261, 0.125, 0.5804, 0.125, 0.6163, 0.125, 0.6163, 0.125, 0.5804, 0.125, 0.5804, 0.125, 0.6163, 0.125, 0.6163, 0.125, 0.5804, 0.125, 0.5804, 0.125, 0.6163, 0.125, 0.6163, 0.125, 0.5804, 0.5, 0.5804, 0.625, 0.5804, 0.625, 0.6163, 0.5, 0.6163, 0.2933, 0.5804, 0.375, 0.5804, 0.375, 0.6163, 0.2933, 0.6163, 0.7067, 0.5804, 0.875, 0.5804, 0.875, 0.6163, 0.7067, 0.6163, 0.375, 0.6081, 0.375, 0.5918, 0.375, 0.5918, 0.375, 0.6081, 0.5, 0.5554, 0.625, 0.5554, 0.625, 0.5918, 0.5, 0.5918, 0.625, 0.5554, 0.625, 0.5918, 0.625, 0.5918, 0.625, 0.5554, 0.625, 0.5554, 0.625, 0.5918, 0.625, 0.5918, 0.625, 0.5554, 0.375, 0.6081, 0.375, 0.5918, 0.375, 0.5918, 0.375, 0.6081, 0.625, 0.5554, 0.625, 0.5918, 0.625, 0.5918, 0.625, 0.5554, 0.625, 0.5554, 0.625, 0.5918, 0.625, 0.5918, 0.625, 0.5554, 0.375, 0.6081, 0.375, 0.5918, 0.375, 0.5918, 0.375, 0.6081, 0.375, 0.6081, 0.375, 0.5918, 0.375, 0.5918, 0.375, 0.6081, 0.125, 0.5554, 0.375, 0.5554, 0.375, 0.5918, 0.125, 0.5918, 0.875, 0.6081, 0.875, 0.5918, 0.875, 0.5918, 0.875, 0.6081, 0.625, 0.5554, 0.875, 0.5554, 0.875, 0.5918, 0.625, 0.5918, 0.5, 0.0, 0.625, 0.0, 0.625, 0.1419, 0.5, 0.1419, 0.375, 0.75, 0.375, 0.6081, 0.375, 0.6081, 0.375, 0.75, 0.375, 0.75, 0.375, 0.6081, 0.375, 0.6081, 0.375, 0.75, 0.375, 0.75, 0.375, 0.6081, 0.375, 0.6081, 0.375, 0.75, 0.375, 0.75, 0.375, 0.6081, 0.375, 0.6081, 0.375, 0.75, 0.5, 0.5918, 0.625, 0.5918, 0.625, 0.6081, 0.5, 0.6081, 0.625, 0.5918, 0.625, 0.6081, 0.625, 0.6081, 0.625, 0.5918, 0.625, 0.5918, 0.625, 0.6081, 0.625, 0.6081, 0.625, 0.5918, 0.625, 0.5918, 0.625, 0.6081, 0.625, 0.6081, 0.625, 0.5918, 0.625, 0.5918, 0.625, 0.6081, 0.625, 0.6081, 0.625, 0.5918, 0.125, 0.5918, 0.375, 0.5918, 0.375, 0.6081, 0.125, 0.6081, 0.625, 0.5918, 0.875, 0.5918, 0.875, 0.6081, 0.625, 0.6081, 0.875, 0.75, 0.875, 0.6261, 0.875, 0.6261, 0.875, 0.75, 0.875, 0.75, 0.875, 0.6261, 0.875, 0.6261, 0.875, 0.75, 0.875, 0.75, 0.875, 0.6261, 0.875, 0.6261, 0.875, 0.75, 0.875, 0.75, 0.875, 0.6261, 0.875, 0.6261, 0.875, 0.75, 0.875, 0.75, 0.875, 0.6261, 0.875, 0.6261, 0.875, 0.75, 0.875, 0.75, 0.875, 0.6261, 0.875, 0.6261, 0.875, 0.75, 0.5, 0.0, 0.625, 0.0, 0.625, 0.1239, 0.5, 0.1239, 0.875, 0.75, 0.875, 0.6261, 0.875, 0.6261, 0.875, 0.75, 0.125, 0.6163, 0.125, 0.6261, 0.125, 0.6265, 0.125, 0.6168, 0.625, 0.6163, 0.7067, 0.6163, 0.7067, 0.6261, 0.625, 0.6261, 0.125, 0.6163, 0.2933, 0.6163, 0.2933, 0.6261, 0.125, 0.6261, 0.125, 0.6163, 0.125, 0.6261, 0.125, 0.6261, 0.125, 0.6163, 0.125, 0.6163, 0.125, 0.6261, 0.125, 0.6261, 0.125, 0.6163, 0.125, 0.6163, 0.125, 0.6261, 0.125, 0.6261, 0.125, 0.6163, 0.125, 0.6163, 0.125, 0.6261, 0.125, 0.6261, 0.125, 0.6163, 0.125, 0.6163, 0.125, 0.6261, 0.125, 0.6261, 0.125, 0.6163, 0.125, 0.6163, 0.125, 0.6261, 0.125, 0.6261, 0.125, 0.6163, 0.625, 0.6261, 0.5, 0.6261, 0.5, 0.6261, 0.625, 0.6261, 0.2933, 0.6163, 0.375, 0.6163, 0.375, 0.6261, 0.2933, 0.6261, 0.7067, 0.6163, 0.875, 0.6163, 0.875, 0.6261, 0.7067, 0.6261, 0.375, 0.6163, 0.5, 0.6163, 0.5, 0.6261, 0.375, 0.6261, 0.375, 0.0, 0.5, 0.0, 0.5, 0.1239, 0.375, 0.1239, 0.375, 0.5804, 0.5, 0.5804, 0.5, 0.6163, 0.375, 0.6163, 0.375, 0.1239, 0.5, 0.1239, 0.5, 0.1337, 0.375, 0.1337, 0.375, 1.0, 0.5, 1.0, 0.5, 1.0, 0.375, 1.0, 0.375, 0.2003, 0.5, 0.2003, 0.5, 0.2231, 0.375, 0.2231, 0.625, 0.5, 0.5, 0.5, 0.5, 0.5, 0.625, 0.5, 0.375, 0.4183, 0.5, 0.4183, 0.5, 0.5, 0.375, 0.5, 0.375, 0.75, 0.5, 0.75, 0.5, 0.8317, 0.375, 0.8317, 0.375, 0.25, 0.5, 0.25, 0.5, 0.4183, 0.375, 0.4183, 0.375, 1.0, 0.5, 1.0, 0.5, 1.0, 0.375, 1.0, 0.625, 0.2231, 0.5, 0.2231, 0.5, 0.2231, 0.625, 0.2231, 0.375, 1.0, 0.5, 1.0, 0.5, 1.0, 0.375, 1.0, 0.625, 0.2231, 0.5, 0.2231, 0.5, 0.2231, 0.625, 0.2231, 0.375, 1.0, 0.5, 1.0, 0.5, 1.0, 0.375, 1.0, 0.625, 0.2343, 0.5, 0.2343, 0.5, 0.2343, 0.625, 0.2343, 0.375, 0.2343, 0.5, 0.2343, 0.5, 0.2343, 0.375, 0.2343, 0.625, 0.2343, 0.5, 0.2343, 0.5, 0.2343, 0.625, 0.2343, 0.625, 0.2343, 0.5, 0.2343, 0.5, 0.2343, 0.625, 0.2343, 0.375, 0.2343, 0.5, 0.2343, 0.5, 0.2343, 0.375, 0.2343, 0.375, 0.2231, 0.5, 0.2231, 0.5, 0.2343, 0.375, 0.2343, 0.625, 0.2343, 0.5, 0.2343, 0.5, 0.2343, 0.625, 0.2343, 0.375, 0.5157, 0.5, 0.5157, 0.5, 0.5269, 0.375, 0.5269, 0.375, 0.5, 0.5, 0.5, 0.5, 0.5157, 0.375, 0.5157, 0.375, 0.25, 0.5, 0.25, 0.5, 0.25, 0.375, 0.25, 0.625, 0.25, 0.5, 0.25, 0.5, 0.25, 0.625, 0.25, 0.375, 0.25, 0.5, 0.25, 0.5, 0.25, 0.375, 0.25, 0.625, 0.25, 0.5, 0.25, 0.5, 0.25, 0.625, 0.25, 0.625, 0.25, 0.5, 0.25, 0.5, 0.25, 0.625, 0.25, 0.625, 0.25, 0.5, 0.25, 0.5, 0.25, 0.625, 0.25, 0.375, 0.25, 0.5, 0.25, 0.5, 0.25, 0.375, 0.25, 0.375, 1.0, 0.5, 1.0, 0.5, 1.0, 0.375, 1.0, 0.375, 0.2343, 0.5, 0.2343, 0.5, 0.25, 0.375, 0.25, 0.625, 0.25, 0.5, 0.25, 0.5, 0.25, 0.625, 0.25, 0.375, 1.0, 0.5, 1.0, 0.5, 1.0, 0.375, 1.0, 0.375, 1.0, 0.5, 1.0, 0.5, 1.0, 0.375, 1.0, 0.625, 0.25, 0.5, 0.25, 0.5, 0.25, 0.625, 0.25, 0.375, 0.4183, 0.5, 0.4183, 0.5, 0.4183, 0.375, 0.4183, 0.375, 0.6261, 0.5, 0.6261, 0.5, 0.75, 0.375, 0.75, 0.375, 0.8317, 0.5, 0.8317, 0.5, 1.0, 0.375, 1.0, 0.375, 0.5918, 0.5, 0.5918, 0.5, 0.6081, 0.375, 0.6081, 0.375, 0.0, 0.5, 0.0, 0.5, 0.1419, 0.375, 0.1419, 0.375, 0.1419, 0.5, 0.1419, 0.5, 0.1582, 0.375, 0.1582, 0.375, 0.5554, 0.5, 0.5554, 0.5, 0.5918, 0.375, 0.5918, 0.625, 0.75, 0.5, 0.75, 0.5, 0.75, 0.625, 0.75, 0.375, 0.5, 0.5, 0.5, 0.5, 0.5, 0.375, 0.5, 0.375, 0.6081, 0.5, 0.6081, 0.5, 0.75, 0.375, 0.75, 0.375, 0.5, 0.5, 0.5, 0.5, 0.5, 0.375, 0.5, 0.625, 0.5, 0.5, 0.5, 0.5, 0.5, 0.625, 0.5, 0.625, 0.5, 0.5, 0.5, 0.5, 0.5, 0.625, 0.5, 0.375, 0.5, 0.5, 0.5, 0.5, 0.5, 0.375, 0.5, 0.625, 0.75, 0.5, 0.75, 0.5, 0.75, 0.625, 0.75, 0.625, 0.5, 0.5, 0.5, 0.5, 0.5, 0.625, 0.5, 0.625, 0.5, 0.5, 0.5, 0.5, 0.5, 0.625, 0.5, 0.375, 0.5, 0.5, 0.5, 0.5, 0.5, 0.375, 0.5, 0.625, 0.5, 0.5, 0.5, 0.5, 0.5, 0.625, 0.5, 0.375, 0.5, 0.5, 0.5, 0.5, 0.5, 0.375, 0.5, 0.625, 0.5, 0.5, 0.5, 0.5, 0.5, 0.625, 0.5, 0.375, 0.5, 0.5, 0.5, 0.5, 0.5, 0.375, 0.5, 0.375, 0.5, 0.5, 0.5, 0.5, 0.5, 0.375, 0.5, 0.625, 0.5, 0.5, 0.5, 0.5, 0.5, 0.625, 0.5, 0.375, 0.5, 0.5, 0.5, 0.5, 0.5, 0.375, 0.5, 0.375, 0.5, 0.5, 0.5, 0.5, 0.5, 0.375, 0.5, 0.375, 0.5, 0.5, 0.5, 0.5, 0.5, 0.375, 0.5, 0.625, 0.75, 0.5, 0.75, 0.5, 0.75, 0.625, 0.75, 0.375, 0.5, 0.5, 0.5, 0.5, 0.5, 0.375, 0.5, 0.375, 0.25, 0.5, 0.25, 0.5, 0.5, 0.375, 0.5, 0.625, 0.75, 0.5, 0.75, 0.5, 0.75, 0.625, 0.75, 0.375, 0.2258, 0.5, 0.2258, 0.5, 0.25, 0.375, 0.25, 0.375, 0.75, 0.5, 0.75, 0.5, 1.0, 0.375, 1.0, 0.5, 0.1582, 0.5, 0.1419, 0.5, 0.6261, 0.5, 0.6163, 0.625, 0.6163, 0.625, 0.6261, 0.625, 0.6261, 0.625, 0.6163, 0.5, 0.6163, 0.625, 0.6163, 0.625, 0.6163, 0.5, 0.6163, 0.5, 0.6261, 0.5, 0.6163, 0.5, 0.6163, 0.5, 0.6261, 0.625, 0.1582, 0.5, 0.1582, 0.5, 0.6163, 0.625, 0.6163, 0.625, 0.1582, 0.5, 0.1582, 0.5, 0.1582, 0.625, 0.1582, 0.5, 0.1582, 0.5, 0.1419, 0.5, 0.1419, 0.5, 0.1582, 0.5, 0.1419, 0.625, 0.1419, 0.625, 0.1419, 0.5, 0.1419, 0.5, 0.1419, 0.625, 0.1419, 0.625, 0.6261, 0.5, 0.6261, 0.875, 0.6081, 0.875, 0.5918, 0.625, 0.6163, 0.625, 0.6261, 0.375, 0.1961, 0.5, 0.1961, 0.5, 0.2003, 0.375, 0.2003, 0.375, 0.5269, 0.5, 0.5269, 0.5, 0.5497, 0.375, 0.5497, 0.7067, 0.5269, 0.875, 0.5269, 0.875, 0.5497, 0.7067, 0.5497, 0.2933, 0.5269, 0.375, 0.5269, 0.375, 0.5497, 0.2933, 0.5497, 0.5, 0.5269, 0.625, 0.5269, 0.625, 0.5497, 0.5, 0.5497, 0.125, 0.5269, 0.125, 0.5497, 0.125, 0.5497, 0.125, 0.5269, 0.125, 0.5269, 0.125, 0.5497, 0.125, 0.5497, 0.125, 0.5269, 0.125, 0.5269, 0.125, 0.5497, 0.125, 0.5497, 0.125, 0.5269, 0.125, 0.5269, 0.125, 0.5497, 0.125, 0.5497, 0.125, 0.5269, 0.125, 0.5269, 0.125, 0.5497, 0.125, 0.5497, 0.125, 0.5269, 0.125, 0.5269, 0.125, 0.5497, 0.125, 0.5497, 0.125, 0.5269, 0.125, 0.5269, 0.2933, 0.5269, 0.2933, 0.5497, 0.125, 0.5497, 0.625, 0.5269, 0.7067, 0.5269, 0.7067, 0.5497, 0.625, 0.5497, 0.125, 0.5269, 0.125, 0.5497, 0.125, 0.5498, 0.125, 0.5269, 0.875, 0.5539, 0.875, 0.5497, 0.875, 0.5497, 0.875, 0.5539, 0.5, 0.1961, 0.625, 0.1961, 0.625, 0.2003, 0.5, 0.2003, 0.875, 0.5539, 0.875, 0.5497, 0.875, 0.5497, 0.875, 0.5539, 0.875, 0.5539, 0.875, 0.5497, 0.875, 0.5497, 0.875, 0.5539, 0.875, 0.5539, 0.875, 0.5497, 0.875, 0.5497, 0.875, 0.5539, 0.875, 0.5539, 0.875, 0.5497, 0.875, 0.5497, 0.875, 0.5539, 0.875, 0.5539, 0.875, 0.5497, 0.875, 0.5497, 0.875, 0.5539, 0.875, 0.5539, 0.875, 0.5497, 0.875, 0.5497, 0.875, 0.5539, 0.375, 0.2218, 0.5, 0.2218, 0.5, 0.2258, 0.375, 0.2258, 0.375, 0.5, 0.5, 0.5, 0.5, 0.5242, 0.375, 0.5242, 0.625, 0.5, 0.875, 0.5, 0.875, 0.5242, 0.625, 0.5242, 0.125, 0.5, 0.375, 0.5, 0.375, 0.5242, 0.125, 0.5242, 0.625, 0.5, 0.625, 0.5242, 0.625, 0.5242, 0.625, 0.5, 0.625, 0.5, 0.625, 0.5242, 0.625, 0.5242, 0.625, 0.5, 0.625, 0.5, 0.625, 0.5242, 0.625, 0.5242, 0.625, 0.5, 0.625, 0.5, 0.625, 0.5242, 0.625, 0.5242, 0.625, 0.5, 0.5, 0.5, 0.625, 0.5, 0.625, 0.5242, 0.5, 0.5242, 0.375, 0.5282, 0.375, 0.5242, 0.375, 0.5242, 0.375, 0.5282, 0.375, 0.5282, 0.375, 0.5242, 0.375, 0.5242, 0.375, 0.5282, 0.375, 0.5282, 0.375, 0.5242, 0.375, 0.5242, 0.375, 0.5282, 0.375, 0.5282, 0.375, 0.5242, 0.375, 0.5242, 0.375, 0.5282, 0.5, 0.2218, 0.625, 0.2218, 0.625, 0.2258, 0.5, 0.2258, 0.875, 0.5765, 0.875, 0.5539, 0.875, 0.5539, 0.875, 0.5765, 0.875, 0.5765, 0.875, 0.5539, 0.875, 0.5539, 0.875, 0.5765, 0.875, 0.5765, 0.875, 0.5539, 0.875, 0.5539, 0.875, 0.5765, 0.5, 0.1735, 0.625, 0.1735, 0.625, 0.1961, 0.5, 0.1961, 0.875, 0.5765, 0.875, 0.5539, 0.875, 0.5539, 0.875, 0.5765, 0.375, 0.1735, 0.5, 0.1735, 0.5, 0.1961, 0.375, 0.1961, 0.375, 0.5497, 0.5, 0.5497, 0.5, 0.5539, 0.375, 0.5539, 0.7067, 0.5497, 0.875, 0.5497, 0.875, 0.5539, 0.7067, 0.5539, 0.2933, 0.5497, 0.375, 0.5497, 0.375, 0.5539, 0.2933, 0.5539, 0.5, 0.5497, 0.625, 0.5497, 0.625, 0.5539, 0.5, 0.5539, 0.125, 0.5497, 0.125, 0.5539, 0.125, 0.5539, 0.125, 0.5497, 0.125, 0.5497, 0.125, 0.5539, 0.125, 0.5539, 0.125, 0.5497, 0.125, 0.5497, 0.125, 0.5539, 0.125, 0.5539, 0.125, 0.5497, 0.125, 0.5497, 0.125, 0.5539, 0.125, 0.5539, 0.125, 0.5497, 0.125, 0.5497, 0.125, 0.5539, 0.125, 0.5539, 0.125, 0.5497, 0.125, 0.5497, 0.125, 0.5539, 0.125, 0.5539, 0.125, 0.5497, 0.125, 0.5497, 0.2933, 0.5497, 0.2933, 0.5539, 0.125, 0.5539, 0.625, 0.5497, 0.7067, 0.5497, 0.7067, 0.5539, 0.625, 0.5539, 0.125, 0.5497, 0.125, 0.5539, 0.125, 0.554, 0.125, 0.5498, 0.5, 0.2007, 0.625, 0.2007, 0.625, 0.2218, 0.5, 0.2218, 0.375, 0.5493, 0.375, 0.5282, 0.375, 0.5282, 0.375, 0.5493, 0.375, 0.5493, 0.375, 0.5282, 0.375, 0.5282, 0.375, 0.5493, 0.375, 0.5493, 0.375, 0.5282, 0.375, 0.5282, 0.375, 0.5493, 0.375, 0.5493, 0.375, 0.5282, 0.375, 0.5282, 0.375, 0.5493, 0.375, 0.2007, 0.5, 0.2007, 0.5, 0.2218, 0.375, 0.2218, 0.375, 0.5242, 0.5, 0.5242, 0.5, 0.5282, 0.375, 0.5282, 0.625, 0.5242, 0.875, 0.5242, 0.875, 0.5282, 0.625, 0.5282, 0.125, 0.5242, 0.375, 0.5242, 0.375, 0.5282, 0.125, 0.5282, 0.625, 0.5242, 0.625, 0.5282, 0.625, 0.5282, 0.625, 0.5242, 0.625, 0.5242, 0.625, 0.5282, 0.625, 0.5282, 0.625, 0.5242, 0.625, 0.5242, 0.625, 0.5282, 0.625, 0.5282, 0.625, 0.5242, 0.625, 0.5242, 0.625, 0.5282, 0.625, 0.5282, 0.625, 0.5242, 0.5, 0.5242, 0.625, 0.5242, 0.625, 0.5282, 0.5, 0.5282, 0.375, 0.1696, 0.5, 0.1696, 0.5, 0.1735, 0.375, 0.1735, 0.875, 0.5804, 0.875, 0.5765, 0.875, 0.5765, 0.875, 0.5804, 0.5, 0.1696, 0.625, 0.1696, 0.625, 0.1735, 0.5, 0.1735, 0.875, 0.5804, 0.875, 0.5765, 0.875, 0.5765, 0.875, 0.5804, 0.875, 0.5804, 0.875, 0.5765, 0.875, 0.5765, 0.875, 0.5804, 0.875, 0.5804, 0.875, 0.5765, 0.875, 0.5765, 0.875, 0.5804, 0.375, 0.5539, 0.5, 0.5539, 0.5, 0.5765, 0.375, 0.5765, 0.7067, 0.5539, 0.875, 0.5539, 0.875, 0.5765, 0.7067, 0.5765, 0.2933, 0.5539, 0.375, 0.5539, 0.375, 0.5765, 0.2933, 0.5765, 0.5, 0.5539, 0.625, 0.5539, 0.625, 0.5765, 0.5, 0.5765, 0.125, 0.5539, 0.125, 0.5765, 0.125, 0.5765, 0.125, 0.5539, 0.125, 0.5539, 0.125, 0.5765, 0.125, 0.5765, 0.125, 0.5539, 0.125, 0.5539, 0.125, 0.5765, 0.125, 0.5765, 0.125, 0.5539, 0.125, 0.5539, 0.125, 0.5765, 0.125, 0.5765, 0.125, 0.5539, 0.125, 0.5539, 0.125, 0.5765, 0.125, 0.5765, 0.125, 0.5539, 0.125, 0.5539, 0.125, 0.5765, 0.125, 0.5765, 0.125, 0.5539, 0.125, 0.5539, 0.2933, 0.5539, 0.2933, 0.5765, 0.125, 0.5765, 0.625, 0.5539, 0.7067, 0.5539, 0.7067, 0.5765, 0.625, 0.5765, 0.125, 0.5539, 0.125, 0.5765, 0.125, 0.5767, 0.125, 0.554, 0.375, 0.1946, 0.5, 0.1946, 0.5, 0.2007, 0.375, 0.2007, 0.375, 0.5554, 0.375, 0.5493, 0.375, 0.5493, 0.375, 0.5554, 0.375, 0.5554, 0.375, 0.5493, 0.375, 0.5493, 0.375, 0.5554, 0.375, 0.5554, 0.375, 0.5493, 0.375, 0.5493, 0.375, 0.5554, 0.375, 0.5554, 0.375, 0.5493, 0.375, 0.5493, 0.375, 0.5554, 0.625, 0.2007, 0.5, 0.2007, 0.5, 0.2007, 0.625, 0.2007, 0.375, 0.5282, 0.5, 0.5282, 0.5, 0.5493, 0.375, 0.5493, 0.625, 0.5282, 0.875, 0.5282, 0.875, 0.5493, 0.625, 0.5493, 0.125, 0.5282, 0.375, 0.5282, 0.375, 0.5493, 0.125, 0.5493, 0.625, 0.5282, 0.625, 0.5493, 0.625, 0.5493, 0.625, 0.5282, 0.625, 0.5282, 0.625, 0.5493, 0.625, 0.5493, 0.625, 0.5282, 0.625, 0.5282, 0.625, 0.5493, 0.625, 0.5493, 0.625, 0.5282, 0.625, 0.5282, 0.625, 0.5493, 0.625, 0.5493, 0.625, 0.5282, 0.5, 0.5282, 0.625, 0.5282, 0.625, 0.5493, 0.5, 0.5493, 0.5, 0.1582, 0.625, 0.1582, 0.625, 0.1946, 0.5, 0.1946, 0.375, 0.5918, 0.375, 0.5554, 0.375, 0.5554, 0.375, 0.5918, 0.375, 0.5918, 0.375, 0.5554, 0.375, 0.5554, 0.375, 0.5918, 0.375, 0.5918, 0.375, 0.5554, 0.375, 0.5554, 0.375, 0.5918, 0.375, 0.5918, 0.375, 0.5554, 0.375, 0.5554, 0.375, 0.5918, 0.375, 0.1582, 0.5, 0.1582, 0.5, 0.1946, 0.375, 0.1946, 0.375, 0.5493, 0.5, 0.5493, 0.5, 0.5554, 0.375, 0.5554, 0.625, 0.5493, 0.875, 0.5493, 0.875, 0.5554, 0.625, 0.5554, 0.125, 0.5493, 0.375, 0.5493, 0.375, 0.5554, 0.125, 0.5554, 0.625, 0.5493, 0.625, 0.5554, 0.625, 0.5554, 0.625, 0.5493, 0.625, 0.5493, 0.625, 0.5554, 0.625, 0.5554, 0.625, 0.5493, 0.625, 0.5493, 0.625, 0.5554, 0.625, 0.5554, 0.625, 0.5493, 0.625, 0.5493, 0.625, 0.5554, 0.625, 0.5554, 0.625, 0.5493, 0.5, 0.5493, 0.625, 0.5493, 0.625, 0.5554, 0.5, 0.5554, 0.875, 0.6163, 0.875, 0.5804, 0.875, 0.5804, 0.875, 0.6163, 0.875, 0.6163, 0.875, 0.5804, 0.875, 0.5804, 0.875, 0.6163, 0.875, 0.6163, 0.875, 0.5804, 0.875, 0.5804, 0.875, 0.6163, 0.5, 0.1337, 0.625, 0.1337, 0.625, 0.1696, 0.5, 0.1696, 0.875, 0.6163, 0.875, 0.5804, 0.875, 0.5804, 0.875, 0.6163, 0.375, 0.1337, 0.5, 0.1337, 0.5, 0.1696, 0.375, 0.1696, 0.375, 0.5765, 0.5, 0.5765, 0.5, 0.5804, 0.375, 0.5804, 0.7067, 0.5765, 0.875, 0.5765, 0.875, 0.5804, 0.7067, 0.5804, 0.2933, 0.5765, 0.375, 0.5765, 0.375, 0.5804, 0.2933, 0.5804, 0.5, 0.5765, 0.625, 0.5765, 0.625, 0.5765, 0.5, 0.5765, 0.125, 0.5765, 0.125, 0.5804, 0.125, 0.5804, 0.125, 0.5765, 0.125, 0.5765, 0.125, 0.5804, 0.125, 0.5804, 0.125, 0.5765, 0.125, 0.5765, 0.125, 0.5804, 0.125, 0.5804, 0.125, 0.5765, 0.125, 0.5765, 0.125, 0.5804, 0.125, 0.5804, 0.125, 0.5765, 0.125, 0.5765, 0.125, 0.5804, 0.125, 0.5804, 0.125, 0.5765, 0.125, 0.5765, 0.125, 0.5804, 0.125, 0.5804, 0.125, 0.5765, 0.125, 0.5765, 0.2933, 0.5765, 0.2933, 0.5804, 0.125, 0.5804, 0.625, 0.5765, 0.7067, 0.5765, 0.7067, 0.5804, 0.625, 0.5804, 0.125, 0.5765, 0.125, 0.5804, 0.125, 0.5808, 0.125, 0.5767, 0.5, 0.3875, 0.625, 0.3875, 0.625, 0.5804, 0.5, 0.5804, 0.5, 0.5804, 0.5, 0.5765, 0.5, 0.5765, 0.5, 0.5804, 0.625, 0.5765, 0.625, 0.5804, 0.625, 0.5804, 0.625, 0.5765, 0.625, 0.5804, 0.5, 0.5804, 0.5, 0.5804, 0.625, 0.5804, 0.5, 0.3886, 0.5, 0.3875, 0.5, 0.5804, 0.5, 0.5765, 0.5, 0.2007, 0.5, 0.1946, 0.5, 0.1946, 0.5, 0.2007, 0.5, 0.1946, 0.625, 0.1946, 0.625, 0.1946, 0.5, 0.1946, 0.875, 0.5554, 0.875, 0.5493, 0.875, 0.5493, 0.875, 0.5554, 0.75, 0.5679, 0.75, 0.5629, 0.625, 0.5765, 0.625, 0.5804, 0.625, 0.3886, 0.5, 0.3886, 0.5, 0.5765, 0.625, 0.5765, 0.625, 0.2007, 0.5, 0.2007, 0.5, 0.3886, 0.625, 0.3886, 0.875, 0.5554, 0.875, 0.5493, 0.75, 0.5629, 0.75, 0.5679, 0.5, 0.2007, 0.5, 0.1946, 0.5, 0.3875, 0.5, 0.3886, 0.5, 0.1946, 0.625, 0.1946, 0.625, 0.3875, 0.5, 0.3875, 0.625, 0.5765, 0.625, 0.3886, 0.625, 0.3886, 0.625, 0.5765, 0.625, 0.5765, 0.625, 0.5765, 0.625, 0.5765, 0.625, 0.5765, 0.625, 0.2007, 0.625, 0.2007, 0.625, 0.2007, 0.625, 0.2007, 0.625, 0.3886, 0.625, 0.2007, 0.625, 0.2007, 0.625, 0.3886, 0.75, 0.5679, 0.875, 0.5554, 0.875, 0.5554, 0.75, 0.5679, 0.625, 0.5804, 0.75, 0.5679, 0.75, 0.5679, 0.625, 0.5804, 0.625, 0.1946, 0.625, 0.1946, 0.625, 0.1946, 0.625, 0.1946, 0.0, 0.0, 0.875, 0.5804, 0.875, 0.5765, 0.0, 0.0, 0.875, 0.5765, 0.875, 0.5539, 0.875, 0.5539, 0.0, 0.0, 0.875, 0.6163, 0.875, 0.6163, 0.875, 0.5804, 0.0, 0.0, 0.875, 0.6163, 0.0, 0.0, 0.0, 0.0, 0.875, 0.6163, 0.875, 0.5539, 0.0, 0.0, 0.0, 0.0, 0.875, 0.5539, 0.875, 0.5804, 0.0, 0.0, 0.0, 0.0, 0.875, 0.5765, 0.875, 0.5765, 0.0, 0.0, 0.875, 0.5539, 0.875, 0.5539, 0.875, 0.6163, 0.0, 0.0, 0.875, 0.5804, 0.875, 0.6163])
me_cube.materials.append(mat_material)
me_cube.use_mirror_vertex_groups = False
me_cube.update()
me_cube_002 = bpy.data.meshes.new('Cube.002')
me_cube_002.from_pydata([(-109.5, -109.5, -109.5), (-109.5, -109.5, 224.2), (-109.5, 109.5, -109.5), (-109.5, 109.5, 224.2), (109.5, -109.5, -109.5), (109.5, -109.5, 224.2), (109.5, 109.5, -109.5), (109.5, 109.5, 224.2), (341.7, 111.1, 157.6), (341.7, 109.5, -109.5), (341.7, -109.5, -109.5), (341.7, -74.5, 157.6), (-292.1, 109.5, -109.5), (-292.1, -109.5, -109.5), (-292.1, -98.94, 156.6), (-292.1, 120.0, 156.6), (-292.1, 256.5, -109.5), (-109.5, 403.4, -109.5), (109.5, 403.4, -109.5), (-292.1, 267.0, 156.6), (341.7, 438.4, 157.6), (341.7, 403.4, -109.5), (-292.1, 414.0, 156.6), (-292.1, 403.4, -109.5), (-109.5, 670.5, 224.2), (-109.5, 670.5, -109.5), (109.5, 670.5, -109.5), (109.5, 670.5, 224.2), (341.7, 705.5, 157.6), (341.7, 670.5, -109.5), (-292.1, 681.0, 156.6), (-292.1, 670.5, -109.5), (-115.1, -109.5, 379.2), (-115.1, 109.5, 379.2), (-297.7, 403.4, 264.5), (-297.7, 109.5, 264.5), (103.9, 109.5, 379.2), (-115.1, 403.4, 379.2), (103.9, -109.5, 379.2), (336.1, 109.5, 264.5), (103.9, 403.4, 379.2), (336.1, 403.4, 264.5), (-115.1, 670.5, 379.2), (103.9, 670.5, 379.2), (336.1, 670.5, 264.5), (-297.7, 670.5, 264.5), (341.7, 256.5, -109.5), (341.7, 254.0, 157.6), (-109.5, 256.5, -109.5), (109.5, 256.5, -109.5), (-297.7, 256.5, 264.5), (-115.1, 256.5, 379.2), (336.1, 224.5, 264.5), (103.9, 256.5, 379.2), (-94.96, 155.6, 582.8), (83.71, 155.6, 582.8), (-94.96, 275.5, 582.8), (-94.96, 395.4, 582.8), (83.71, 395.4, 582.8), (83.71, 275.5, 582.8), (-94.96, 552.6, 582.8), (83.71, 552.6, 582.8), (-94.96, 275.5, 747.6), (-94.96, 395.4, 747.6), (83.71, 395.4, 747.6), (83.71, 275.5, 747.6), (-64.05, 296.3, 805.4), (-64.05, 374.7, 805.4), (52.81, 374.7, 805.4), (52.81, 296.3, 805.4), (-64.05, 296.3, 943.3), (-64.05, 374.7, 943.3), (52.81, 374.7, 943.3), (52.81, 296.3, 943.3), (-34.32, 316.2, 1017.0), (-34.32, 354.7, 1017.0), (23.08, 354.7, 1017.0), (23.08, 316.2, 1017.0), (477.6, 110.9, 47.28), (477.6, 109.5, -109.5), (477.6, -109.5, -109.5), (477.6, -108.1, 47.28), (477.6, 404.8, 47.28), (477.6, 403.4, -109.5), (477.6, 256.5, -109.5), (477.6, 257.9, 47.28), (477.6, 671.9, 47.28), (477.6, 670.5, -109.5), (-456.9, 256.5, 14.95), (-456.9, 109.5, 14.95), (-456.9, 109.5, -109.5), (-456.9, -109.5, -109.5), (-456.9, -109.5, 14.95), (-456.9, 403.4, -109.5), (-456.9, 670.5, -109.5), (-456.9, 403.4, 14.95), (-456.9, 256.5, -109.5), (-456.9, 670.5, 14.95), (-109.5, -109.5, 206.7), (109.5, -109.5, 206.7), (341.7, -76.34, 143.5), (-292.1, -99.5, 142.5), (-109.5, 670.5, 206.7), (109.5, 670.5, 206.7), (341.7, 703.6, 143.5), (-292.1, 680.5, 142.5), (477.6, 110.8, 39.02), (477.6, -108.2, 39.02), (477.6, 404.8, 39.02), (477.6, 671.8, 39.02), (477.6, 257.8, 39.02), (-456.9, -109.5, 8.4), (-456.9, 109.5, 8.4), (-456.9, 403.4, 8.4), (-456.9, 670.5, 8.4), (-456.9, 256.5, 8.4), (-109.3, -140.4, 208.1), (-109.3, -140.4, 225.7), (109.7, -140.4, 225.7), (341.9, -105.4, 159.0), (-291.9, -130.4, 144.0), (-291.9, -129.9, 158.0), (477.8, -139.0, 48.73), (-456.7, -140.4, 9.856), (-456.7, -140.4, 16.41), (109.7, -140.4, 208.1), (341.9, -107.3, 145.0), (477.8, -139.1, 40.48), (-297.2, 671.6, 253.4), (-114.5, -109.5, 363.3), (104.4, -109.5, 363.3), (104.4, 109.5, 363.3), (-297.2, 404.5, 253.4), (-297.2, 110.6, 253.4), (336.7, 113.1, 253.5), (336.7, 407.0, 253.5), (-114.5, 109.5, 363.3), (104.4, 670.5, 363.3), (336.7, 674.1, 253.5), (-114.5, 670.5, 363.3), (336.7, 228.1, 253.5), (-297.2, 257.5, 253.4), (496.4, 110.9, 25.27), (496.4, -108.1, 25.27), (496.4, 257.9, 25.27), (496.4, 671.9, 25.27), (496.4, 404.9, 25.27), (496.4, 257.8, 17.02), (496.4, 110.8, 17.02), (496.4, -108.1, 17.02), (496.4, 404.8, 17.02), (496.4, 671.8, 17.02), (496.6, -139.0, 26.73), (496.6, -139.1, 18.47), (-472.6, 256.4, -9.897), (-472.6, 109.5, -9.897), (-472.6, -109.5, -16.45), (-472.6, -109.5, -9.897), (-472.6, 670.5, -9.897), (-472.6, 403.4, -9.897), (-472.6, 109.5, -16.45), (-472.6, 403.4, -16.45), (-472.6, 670.5, -16.45), (-472.6, 256.4, -16.45), (-472.4, -140.4, -15.0), (-472.4, -140.4, -8.441), (109.5, -109.5, 55.07), (341.7, -87.13, 23.33), (-109.5, 670.5, 102.8), (109.5, 670.5, 102.8), (341.7, 692.7, 60.42), (-292.1, 677.2, 59.76), (477.6, 110.4, -9.761), (477.6, -108.6, -9.761), (477.6, 404.3, -9.761), (477.6, 671.4, -9.761), (-456.9, 109.5, -30.32), (-456.9, 403.4, -30.32), (-456.9, 670.5, -30.32), (-456.9, 256.5, -30.32), (-109.5, -109.5, 55.07), (-292.1, -102.8, 11.8), (477.6, 257.4, -9.761), (-456.9, -109.5, -30.32), (238.1, -90.12, 187.3), (238.1, 110.4, 187.3), (238.1, 109.5, -109.5), (279.8, -109.5, -109.5), (238.1, 403.4, -109.5), (238.1, 689.9, 187.3), (238.1, 670.5, -109.5), (232.5, 109.5, 315.7), (232.5, 403.4, 315.7), (232.5, 670.5, 315.7), (232.5, 238.8, 315.7), (238.1, 256.5, -109.5), (238.1, 688.8, 171.7), (238.1, -91.14, 171.7), (238.3, -121.0, 188.8), (238.3, -122.1, 173.2), (233.0, 672.5, 302.5), (233.0, 111.5, 302.5), (238.1, 682.8, 79.33), (238.1, -97.17, 46.37), (-200.8, 109.5, -109.5), (-200.8, 114.8, 190.4), (-200.8, -104.2, 190.4), (-261.8, -109.5, -109.5), (-200.8, 403.4, -109.5), (-200.8, 670.5, -109.5), (-200.8, 675.7, 190.4), (-206.4, 109.5, 321.8), (-206.4, 403.4, 321.8), (-206.4, 670.5, 321.8), (-206.4, 256.5, 321.8), (-200.8, 256.5, -109.5), (-200.8, 675.5, 174.6), (-200.8, -104.5, 174.6), (-200.6, -135.2, 191.9), (-200.6, -135.4, 176.1), (-205.9, 671.0, 308.4), (-205.9, 110.0, 308.4), (-200.8, -106.1, 42.35), (-200.8, 673.8, 81.28), (-109.5, -290.0, -109.5), (109.5, -290.0, -109.5), (109.5, -290.0, 55.07), (-109.5, -290.0, 55.07), (279.8, -290.0, -109.5), (-261.8, -290.0, -109.5), (-109.5, -109.5, 193.5), (-292.1, -99.78, 131.2), (477.6, 257.8, 34.78), (-456.9, -109.5, 5.033), (109.5, -109.5, 193.5), (341.7, -77.28, 133.1), (-109.5, 670.5, 197.6), (109.5, 670.5, 197.6), (341.7, 702.7, 136.3), (-292.1, 680.2, 135.3), (477.6, 110.8, 34.78), (477.6, -108.2, 34.78), (477.6, 404.7, 34.78), (477.6, 671.8, 34.78), (-456.9, 109.5, 5.033), (-456.9, 403.4, 5.033), (-456.9, 670.5, 5.033), (-456.9, 256.5, 5.033), (238.1, -91.66, 160.8), (238.1, 688.3, 163.7), (-200.8, 675.3, 166.5), (-200.8, -104.6, 163.1), (-74.7, -233.2, 206.7), (74.7, -233.2, 206.7), (-74.7, -233.2, 193.5), (74.7, -233.2, 193.5), (-43.06, -269.6, 206.7), (43.06, -269.6, 206.7), (-43.06, -269.6, 193.5), (43.06, -269.6, 193.5), (-105.7, -171.3, 193.5), (-105.7, -171.3, 206.7), (105.7, -171.3, 206.7), (105.7, -171.3, 193.5), (109.5, -109.5, 262.2), (74.7, -233.2, 262.2), (-43.06, -269.6, 262.2), (43.06, -269.6, 262.2), (105.7, -171.3, 262.2), (-109.5, -109.5, 261.6), (-74.7, -233.2, 261.6), (-43.06, -269.6, 261.6), (-105.7, -171.3, 261.6)], [], [(8, 11, 81, 78), (23, 16, 96, 93), (185, 184, 11, 8), (99, 5, 1, 98), (2, 6, 4, 0), (221, 136, 33, 211), (104, 28, 86, 109), (130, 131, 36, 38), (203, 187, 10, 167), (187, 186, 9, 10), (12, 13, 91, 90), (206, 14, 121, 218), (206, 205, 15, 14), (204, 207, 13, 12), (10, 9, 79, 80), (188, 18, 26, 190), (208, 23, 31, 209), (128, 132, 34, 45), (49, 48, 17, 18), (215, 16, 23, 208), (195, 49, 18, 188), (129, 130, 38, 32), (223, 209, 31, 171), (102, 24, 27, 103), (196, 189, 28, 104), (201, 134, 39, 191), (141, 133, 35, 50), (15, 19, 88, 89), (140, 135, 41, 52), (18, 17, 25, 26), (36, 33, 32, 38), (214, 51, 37, 212), (194, 52, 41, 192), (36, 53, 59, 55), (37, 51, 56, 57), (212, 37, 42, 213), (192, 41, 44, 193), (200, 137, 43, 193), (135, 138, 44, 41), (137, 139, 42, 43), (220, 128, 45, 213), (136, 129, 32, 33), (42, 37, 57, 60), (191, 39, 52, 194), (211, 33, 51, 214), (134, 140, 52, 39), (132, 141, 50, 34), (186, 6, 49, 195), (204, 12, 16, 215), (6, 2, 48, 49), (19, 22, 95, 88), (47, 8, 78, 85), (57, 56, 62, 63), (57, 58, 61, 60), (54, 55, 59, 56), (40, 43, 61, 58), (33, 36, 55, 54), (43, 42, 60, 61), (53, 40, 58, 59), (51, 33, 54, 56), (65, 64, 68, 69), (59, 58, 64, 65), (58, 57, 63, 64), (56, 59, 65, 62), (66, 69, 73, 70), (63, 62, 66, 67), (62, 65, 69, 66), (64, 63, 67, 68), (70, 73, 77, 74), (68, 67, 71, 72), (69, 68, 72, 73), (67, 66, 70, 71), (74, 77, 76, 75), (72, 71, 75, 76), (73, 72, 76, 77), (71, 70, 74, 75), (182, 84, 83, 174), (106, 110, 147, 148), (174, 83, 87, 175), (172, 79, 84, 182), (21, 29, 87, 83), (9, 46, 84, 79), (167, 10, 80, 173), (46, 21, 83, 84), (28, 20, 82, 86), (20, 47, 85, 82), (114, 113, 161, 162), (89, 88, 154, 155), (88, 95, 159, 154), (123, 124, 165, 164), (171, 31, 94, 178), (31, 23, 93, 94), (100, 107, 127, 126), (16, 12, 90, 96), (22, 30, 97, 95), (14, 15, 89, 92), (231, 101, 111, 233), (30, 105, 114, 97), (244, 112, 115, 247), (245, 113, 114, 246), (233, 111, 112, 244), (247, 115, 113, 245), (81, 11, 119, 122), (127, 107, 149, 153), (109, 86, 145, 151), (240, 106, 107, 241), (110, 108, 150, 147), (249, 196, 104, 238), (236, 102, 103, 237), (210, 216, 105, 30), (251, 217, 101, 231), (98, 1, 117, 116), (238, 104, 109, 243), (261, 260, 254, 252), (219, 218, 121, 120), (120, 121, 124, 123), (119, 126, 127, 122), (198, 199, 126, 119), (184, 5, 118, 198), (5, 99, 125, 118), (111, 101, 120, 123), (217, 98, 116, 219), (122, 127, 153, 152), (197, 100, 126, 199), (111, 123, 164, 156), (14, 92, 124, 121), (22, 19, 141, 132), (8, 47, 140, 134), (3, 1, 129, 136), (210, 30, 128, 220), (27, 24, 139, 137), (20, 28, 138, 135), (189, 27, 137, 200), (47, 20, 135, 140), (19, 15, 133, 141), (185, 8, 134, 201), (1, 5, 130, 129), (30, 22, 132, 128), (5, 7, 131, 130), (205, 3, 136, 221), (148, 142, 143, 149), (142, 148, 147, 144), (146, 150, 151, 145), (144, 147, 150, 146), (149, 143, 152, 153), (82, 85, 144, 146), (108, 109, 151, 150), (78, 81, 143, 142), (86, 82, 146, 145), (107, 106, 148, 149), (81, 122, 152, 143), (85, 78, 142, 144), (163, 154, 159, 161), (156, 157, 155, 160), (161, 159, 158, 162), (160, 155, 154, 163), (157, 156, 164, 165), (124, 92, 157, 165), (112, 111, 156, 160), (97, 114, 162, 158), (113, 115, 163, 161), (95, 97, 158, 159), (115, 112, 160, 163), (92, 89, 155, 157), (187, 4, 225, 228), (29, 170, 175, 87), (207, 222, 181, 13), (25, 168, 169, 26), (190, 202, 170, 29), (79, 172, 173, 80), (96, 179, 177, 93), (91, 183, 176, 90), (93, 177, 178, 94), (90, 176, 179, 96), (13, 181, 183, 91), (239, 171, 178, 246), (235, 167, 173, 241), (240, 172, 182, 232), (242, 174, 175, 243), (232, 182, 174, 242), (250, 223, 171, 239), (248, 203, 167, 235), (234, 166, 203, 248), (26, 169, 202, 190), (7, 185, 201, 131), (28, 189, 200, 138), (99, 197, 199, 125), (11, 184, 198, 119), (118, 125, 199, 198), (237, 103, 196, 249), (9, 186, 195, 46), (36, 191, 194, 53), (138, 200, 193, 44), (40, 192, 193, 43), (53, 194, 192, 40), (131, 201, 191, 36), (103, 27, 189, 196), (46, 195, 188, 21), (21, 188, 190, 29), (4, 6, 186, 187), (166, 4, 187, 203), (7, 5, 184, 185), (236, 168, 223, 250), (0, 180, 222, 207), (15, 205, 221, 133), (24, 210, 220, 139), (101, 217, 219, 120), (116, 117, 218, 219), (230, 98, 217, 251), (24, 102, 216, 210), (2, 204, 215, 48), (35, 211, 214, 50), (139, 220, 213, 42), (34, 212, 213, 45), (50, 214, 212, 34), (168, 25, 209, 223), (48, 215, 208, 17), (17, 208, 209, 25), (2, 0, 207, 204), (1, 3, 205, 206), (1, 206, 218, 117), (133, 221, 211, 35), (225, 226, 227, 224), (4, 166, 226, 225), (166, 180, 227, 226), (207, 0, 224, 229), (180, 0, 224, 227), (0, 4, 225, 224), (228, 187, 166, 226), (226, 228, 225), (227, 180, 207, 229), (227, 229, 224), (180, 230, 251, 222), (102, 236, 250, 216), (169, 237, 249, 202), (99, 234, 248, 197), (197, 248, 235, 100), (216, 250, 239, 105), (110, 232, 242, 108), (108, 242, 243, 109), (106, 240, 232, 110), (100, 235, 241, 107), (105, 239, 246, 114), (166, 234, 230, 180), (170, 238, 243, 175), (222, 251, 231, 181), (168, 236, 237, 169), (202, 249, 238, 170), (172, 240, 241, 173), (179, 247, 245, 177), (183, 233, 244, 176), (177, 245, 246, 178), (176, 244, 247, 179), (181, 231, 233, 183), (254, 255, 259, 258), (263, 262, 253, 255), (260, 263, 255, 254), (262, 261, 252, 253), (259, 257, 256, 258), (253, 252, 256, 257), (255, 253, 257, 259), (252, 254, 258, 256), (99, 98, 261, 262), (230, 234, 263, 260), (234, 99, 262, 263), (98, 230, 260, 261), (262, 99, 264, 268), (262, 253, 265, 268), (257, 253, 265, 267), (257, 256, 266, 267), (252, 261, 272, 270), (252, 256, 271, 270), (98, 261, 272, 269)])
me_cube_002.polygons.foreach_set('material_index', [1, 0, 1, 0, 0, 0, 0, 0, 0, 0, 0, 1, 1, 0, 0, 0, 0, 0, 0, 0, 0, 0, 0, 0, 0, 0, 0, 1, 0, 0, 0, 1, 1, 0, 0, 1, 1, 0, 0, 0, 0, 0, 0, 1, 1, 0, 0, 0, 0, 0, 1, 1, 0, 0, 0, 0, 0, 0, 0, 0, 0, 0, 0, 0, 0, 0, 0, 0, 0, 0, 0, 0, 0, 0, 0, 0, 0, 0, 0, 0, 0, 0, 0, 0, 1, 1, 0, 1, 1, 1, 0, 0, 0, 0, 1, 1, 0, 0, 0, 0, 0, 0, 1, 0, 0, 0, 0, 0, 0, 0, 0, 0, 0, 0, 1, 1, 1, 1, 1, 0, 0, 0, 1, 0, 0, 1, 0, 0, 0, 0, 0, 0, 0, 0, 0, 0, 0, 0, 0, 0, 0, 0, 0, 0, 0, 1, 0, 1, 1, 0, 1, 1, 0, 0, 0, 0, 0, 1, 0, 0, 0, 1, 0, 1, 0, 0, 0, 0, 0, 0, 0, 0, 0, 0, 0, 0, 0, 0, 0, 0, 0, 0, 0, 0, 0, 0, 0, 1, 1, 0, 0, 1, 0, 1, 1, 0, 0, 0, 0, 0, 0, 1, 0, 0, 0, 0, 0, 1, 0, 0, 0, 1, 0, 1, 1, 0, 0, 0, 0, 1, 1, 0, 0, 0, 0, 0, 0, 0, 0, 0, 0, 0, 0, 0, 0, 0, 0, 0, 0, 0, 0, 0, 0, 0, 0, 0, 0, 0, 0, 0, 0, 0, 0, 0, 0, 0, 0, 0, 0, 0, 0, 0, 0, 0, 0, 0, 0, 0, 0, 0, 0, 0, 0])
_uv = me_cube_002.uv_layers.new(name='UVMap')
_uv.uv.foreach_set('vector', [0.0, 0.0, 1.0, 0.0, 1.0, 1.0, 0.0, 1.0, 0.0, 0.0, 1.0, 0.0, 1.0, 1.0, 0.0, 1.0, 0.0, 0.5538, 1.0, 0.5538, 1.0, 1.0, 0.0, 1.0, 0.4814, 0.0, 1.0, 0.0, 1.0, 1.0, 0.9473, 1.0, 0.0, 0.0, 1.0, 0.0, 1.0, 1.0, 0.0, 1.0, 0.5, 0.8975, 1.0, 0.8975, 1.0, 1.0, 0.5, 1.0, 0.9473, 0.0, 1.0, 0.0, 1.0, 1.0, 0.4982, 1.0, 0.0, 0.8975, 1.0, 0.8975, 1.0, 1.0, 0.0, 1.0, 0.4923, 0.5538, 1.0, 0.5538, 1.0, 1.0, 0.3638, 1.0, 0.0, 0.5538, 1.0, 0.5538, 1.0, 1.0, 0.0, 1.0, 0.0, 0.0, 1.0, 0.0, 1.0, 1.0, 0.0, 1.0, 0.0, 0.5, 0.0, 1.0, 0.0, 1.0, 0.0, 0.5, 0.0, 0.5, 1.0, 0.5, 1.0, 1.0, 0.0, 1.0, 0.0, 0.5, 1.0, 0.5, 1.0, 1.0, 0.0, 1.0, 0.0, 0.0, 1.0, 0.0, 1.0, 1.0, 0.0, 1.0, 0.4462, 0.0, 1.0, 0.0, 1.0, 1.0, 0.4462, 1.0, 0.5, 0.0, 1.0, 0.0, 1.0, 1.0, 0.5, 1.0, 0.0, 0.8975, 1.0, 0.8975, 1.0, 1.0, 0.0, 1.0, 0.0, 0.0, 1.0, 0.0, 1.0, 1.0, 0.0, 1.0, 0.5, 0.0, 1.0, 0.0, 1.0, 1.0, 0.5, 1.0, 0.4462, 0.0, 1.0, 0.0, 1.0, 1.0, 0.4462, 1.0, 0.0, 0.8975, 1.0, 0.8975, 1.0, 1.0, 0.0, 1.0, 0.5167, 0.5001, 1.0, 0.5, 1.0, 1.0, 0.3857, 1.0, 0.4754, 0.0, 1.0, 0.0, 1.0, 1.0, 0.9473, 1.0, 0.9473, 0.5538, 1.0, 0.5538, 1.0, 1.0, 0.9473, 1.0, 0.5538, 0.8975, 1.0, 0.8975, 1.0, 1.0, 0.5538, 0.9988, 0.0, 0.8975, 1.0, 0.8975, 1.0, 1.0, 0.0, 1.0, 0.0, 0.0, 1.0, 0.0, 1.0, 1.0, 0.0, 1.0, 0.0, 0.8975, 1.0, 0.8975, 1.0, 1.0, 0.0, 1.0, 0.0, 0.0, 1.0, 0.0, 1.0, 1.0, 0.0, 1.0, 0.0, 0.0, 1.0, 0.0, 1.0, 1.0, 0.0, 1.0, 0.5, 0.0, 1.0, 0.0, 1.0, 1.0, 0.5, 1.0, 0.5538, 0.0, 1.0, 0.0, 1.0, 1.0, 0.5538, 1.0, 0.0, 0.0, 1.0, 0.0, 1.0, 1.0, 0.0, 1.0, 0.0, 0.0, 1.0, 0.0, 1.0, 1.0, 0.0, 1.0, 0.5, 0.0, 1.0, 0.0, 1.0, 1.0, 0.5, 1.0, 0.5538, 0.0, 1.0, 0.0, 1.0, 1.0, 0.5092, 1.0, 0.4468, 0.8876, 0.999, 0.9135, 1.0, 1.0, 0.5092, 1.0, 0.0, 0.8975, 1.0, 0.8975, 1.0, 1.0, 0.0, 1.0, 0.0, 0.8975, 1.0, 0.8975, 1.0, 1.0, 0.0, 1.0, 0.5, 0.8975, 1.0, 0.8975, 1.0, 1.0, 0.5, 1.0, 0.0, 0.8975, 1.0, 0.8975, 1.0, 1.0, 0.0, 1.0, 0.0, 0.0, 1.0, 0.0, 1.0, 1.0, 0.0, 1.0, 0.5538, 0.0, 1.0, 0.0, 1.0, 1.0, 0.5538, 1.0, 0.5, 0.0, 1.0, 0.0, 1.0, 1.0, 0.5, 1.0, 0.0, 0.8975, 1.0, 0.8975, 1.0, 1.0, 0.0, 1.0, 0.0, 0.8975, 1.0, 0.8975, 1.0, 1.0, 0.0, 1.0, 0.4462, 0.0, 1.0, 0.0, 1.0, 1.0, 0.4462, 1.0, 0.5, 0.0, 1.0, 0.0, 1.0, 1.0, 0.5, 1.0, 0.0, 0.0, 1.0, 0.0, 1.0, 1.0, 0.0, 1.0, 0.0, 0.0, 1.0, 0.0, 1.0, 1.0, 0.0, 1.0, 0.0, 0.0, 1.0, 0.0, 1.0, 1.0, 0.0, 1.0, 0.0, 0.0, 1.0, 0.0, 1.0, 1.0, 0.0, 1.0, 0.0, 0.0, 1.0, 0.0, 1.0, 1.0, 0.0, 1.0, 0.0, 0.0, 1.0, 0.0, 1.0, 1.0, 0.0, 1.0, 0.0, 0.0, 1.0, 0.0, 1.0, 1.0, 0.0, 1.0, 0.0, 0.0, 1.0, 0.0, 1.0, 1.0, 0.0, 1.0, 0.0, 0.0, 1.0, 0.0, 1.0, 1.0, 0.0, 1.0, 0.0, 0.0, 1.0, 0.0, 1.0, 1.0, 0.0, 1.0, 0.0, 0.0, 1.0, 0.0, 1.0, 1.0, 0.0, 1.0, 0.0, 0.0, 1.0, 0.0, 1.0, 1.0, 0.0, 1.0, 0.0, 0.0, 1.0, 0.0, 1.0, 1.0, 0.0, 1.0, 0.0, 0.0, 1.0, 0.0, 1.0, 1.0, 0.0, 1.0, 0.0, 0.0, 1.0, 0.0, 1.0, 1.0, 0.0, 1.0, 0.0, 0.0, 1.0, 0.0, 1.0, 1.0, 0.0, 1.0, 0.0, 0.0, 1.0, 0.0, 1.0, 1.0, 0.0, 1.0, 0.0, 0.0, 1.0, 0.0, 1.0, 1.0, 0.0, 1.0, 0.0, 0.0, 1.0, 0.0, 1.0, 1.0, 0.0, 1.0, 0.0, 0.0, 1.0, 0.0, 1.0, 1.0, 0.0, 1.0, 0.0, 0.0, 1.0, 0.0, 1.0, 1.0, 0.0, 1.0, 0.0, 0.0, 1.0, 0.0, 1.0, 1.0, 0.0, 1.0, 0.0, 0.0, 1.0, 0.0, 1.0, 1.0, 0.0, 1.0, 0.0, 0.0, 1.0, 0.0, 1.0, 1.0, 0.0, 1.0, 0.0, 0.0, 1.0, 0.0, 1.0, 1.0, 0.0, 1.0, 0.0, 0.0, 1.0, 0.0, 1.0, 1.0, 0.0, 1.0, 0.0, 0.0, 1.0, 0.0, 1.0, 1.0, 0.0, 1.0, 0.3638, 0.0, 1.0, 0.0, 1.0, 1.0, 0.3638, 1.0, 0.5027, 0.0, 0.05267, 1.0, 0.05267, 1.0, 0.5027, 0.0, 0.3638, 0.0, 1.0, 0.0, 1.0, 1.0, 0.663, 1.0, 0.666, 0.0, 1.0, 0.0, 1.0, 1.0, 0.3638, 1.0, 0.0, 0.0, 1.0, 0.0, 1.0, 1.0, 0.0, 1.0, 0.0, 0.0, 1.0, 0.0, 1.0, 1.0, 0.0, 1.0, 0.3638, 0.0, 1.0, 0.0, 1.0, 1.0, 0.6911, 1.0, 0.0, 0.0, 1.0, 0.0, 1.0, 1.0, 0.0, 1.0, 0.0, 0.0, 1.0, 0.0, 1.0, 1.0, 0.0, 1.0, 0.0, 0.0, 1.0, 0.0, 1.0, 1.0, 0.0, 1.0, 0.9473, 1.0, 0.9473, 0.0, 0.9473, 0.0, 0.9473, 1.0, 0.0, 1.0, 1.0, 1.0, 1.0, 1.0, 0.0, 1.0, 0.0, 1.0, 1.0, 1.0, 1.0, 1.0, 0.0, 1.0, 0.8451, 1.0, 1.0, 1.0, 1.0, 1.0, 0.8451, 1.0, 0.3227, -2.359e-05, 1.0, 0.0, 1.0, 1.0, 0.9646, 1.0, 0.0, 0.0, 1.0, 0.0, 1.0, 1.0, 0.0, 1.0, 0.05267, 0.0, 0.54, 1.0, 0.54, 1.0, 0.05267, 0.0, 0.0, 0.0, 1.0, 0.0, 1.0, 1.0, 0.0, 1.0, 0.0, 0.0, 1.0, 0.0, 1.0, 1.0, 0.0, 1.0, 0.0, 0.0, 1.0, 0.0, 1.0, 1.0, 0.0, 1.0, 0.9203, 0.0, 0.9473, 0.0, 0.8451, 1.0, 0.8209, 1.0, 0.0, 0.0, -0.008658, -3.512e-05, 0.9473, 1.0, 0.0, 1.0, 0.9203, 0.0, 0.9473, 0.0, 0.9473, 1.0, 0.9203, 1.0, 0.9203, 0.0, 0.9473, 0.0, 0.9473, 1.0, 0.9203, 1.0, 0.9203, 0.0, 0.9473, 0.0, 0.9473, 1.0, 0.9203, 1.0, 0.9203, 0.0, 0.9473, 0.0, 0.9473, 1.0, 0.9203, 1.0, 1.0, 1.0, 1.0, 0.0, 1.0, 0.0, 1.0, 1.0, 0.54, 1.0, 0.54, 1.0, 0.54, 1.0, 0.54, 1.0, 0.4982, 1.0, 1.0, 1.0, 1.0, 1.0, 0.4982, 1.0, 0.4883, 0.0, 0.5027, 0.0, 0.54, 1.0, 0.5246, 1.0, 0.05267, 0.0, 0.05267, 1.0, 0.05267, 1.0, 0.05267, 0.0, 0.9206, 0.5538, 0.9473, 0.5538, 0.9473, 1.0, 0.9166, 1.0, 0.4618, 0.0, 0.4754, 0.0, 0.9473, 1.0, 0.9184, 1.0, 0.0, 0.5, 0.2803, 0.5001, 0.08527, 1.0, 0.0, 1.0, 0.9203, 0.5, 0.9473, 0.5, 0.9473, 1.0, 0.9203, 1.0, 0.9473, 1.0, 1.0, 1.0, 1.0, 1.0, 0.9473, 1.0, 0.9203, 0.0, 0.9473, 0.0, 0.4982, 1.0, 0.4857, 1.001, 0.9473, 0.0, 0.9203, 0.0, 0.9203, 0.0, 0.9473, 0.0, 0.9473, 0.5, 1.0, 0.5, 1.0, 1.0, 0.9473, 1.0, 0.9473, 0.0, 1.0, 0.0, 1.0, 1.0, 0.8451, 1.0, 0.0, 0.0, 0.05267, 0.0, 0.54, 1.0, 0.0, 1.0, -0.01053, 0.5538, 0.244, 0.5538, 0.05267, 1.0, 0.0, 1.0, 1.0, 0.5538, 1.0, 0.0, 1.0, 0.0, 1.0, 0.5538, 1.0, 0.0, 0.4814, 0.0, 0.4814, 0.0, 1.0, 0.0, 0.8451, 1.0, 0.9473, 0.0, 0.9473, 0.0, 0.8451, 1.0, 0.9473, 0.5, 0.9473, 0.0, 0.9473, 0.0, 0.9473, 0.5, 0.0, 1.0, 0.54, 1.0, 0.54, 1.0, 0.0, 1.0, 0.244, 0.5538, 0.05267, 1.0, 0.05267, 1.0, 0.244, 0.5538, 0.8451, 1.0, 0.8451, 1.0, 0.8451, 1.0, 0.8451, 1.0, 0.0, 0.0, 0.0, 1.0, 0.0, 1.0, 0.0, 0.0, 0.0, 0.0, 1.0, 0.0, 1.0, 0.8975, 0.0, 0.8975, 0.0, 0.0, 1.0, 0.0, 1.0, 0.8975, 0.0, 0.8975, 0.0, 0.0, 1.0, 0.0, 1.0, 0.8975, 0.0, 0.8975, 0.5, 0.0, 1.0, 0.0, 1.0, 0.8975, 0.5, 0.8975, 0.0, 0.0, 1.0, 0.0, 1.0, 0.8975, 0.0, 0.8975, 0.0, 0.0, 1.0, 0.0, 1.0, 0.8975, 0.0, 0.8975, 0.4462, 0.0, 1.0, 0.0, 0.999, 0.9135, 0.4468, 0.8876, 0.0, 0.0, 1.0, 0.0, 1.0, 0.8975, 0.0, 0.8975, 0.0, 0.0, 1.0, 0.0, 1.0, 0.8975, 0.0, 0.8975, 0.5538, 0.0, 1.0, 0.0, 1.0, 0.8975, 0.5538, 0.8975, 0.0, 0.0, 1.0, 0.0, 1.0, 0.8975, 0.0, 0.8975, 0.0, 0.0, 1.0, 0.0, 1.0, 0.8975, 0.0, 0.8975, 0.0, 0.0, 1.0, 0.0, 1.0, 0.8975, 0.0, 0.8975, 0.5, 0.0, 1.0, 0.0, 1.0, 0.8975, 0.5, 0.8975, 0.5027, 0.0, 1.0, 0.0, 1.0, 1.0, 0.54, 1.0, 0.0, 0.0, 0.5027, 0.0, 0.05267, 1.0, 0.0, 1.0, 0.0, 0.0, 0.05267, 0.0, 0.4982, 1.0, 0.0, 1.0, 0.0, 0.0, 0.05267, 0.0, 0.05267, 1.0, 0.0, 1.0, 0.54, 1.0, 1.0, 1.0, 1.0, 1.0, 0.54, 1.0, 0.0, 1.0, 1.0, 1.0, 1.0, 1.0, 0.0, 1.0, 0.05267, 0.0, 0.4982, 1.0, 0.4982, 1.0, 0.05267, 0.0, 0.0, 1.0, 1.0, 1.0, 1.0, 1.0, 0.0, 1.0, 0.0, 1.0, 1.0, 1.0, 1.0, 1.0, 0.0, 1.0, 0.54, 1.0, 0.5027, 0.0, 0.5027, 0.0, 0.54, 1.0, 1.0, 1.0, 1.0, 1.0, 1.0, 1.0, 1.0, 1.0, 0.0, 1.0, 1.0, 1.0, 1.0, 1.0, 0.0, 1.0, 0.9473, 0.0, 1.0, 0.0, 1.0, 1.0, 0.9473, 1.0, 0.9473, 0.0, 1.0, 0.0, 1.0, 1.0, 0.9473, 1.0, 0.9473, 0.0, 1.0, 0.0, 1.0, 1.0, 0.9473, 1.0, 0.9473, 0.0, 1.0, 0.0, 1.0, 1.0, 0.9473, 1.0, 1.0, 0.0, 0.9473, 0.0, 0.9473, 0.0, 1.0, 0.0, 0.0, 1.0, 0.0, 1.0, 0.0, 1.0, 0.0, 1.0, 0.9473, 1.0, 0.9473, 0.0, 0.9473, 0.0, 0.9473, 1.0, 0.0, 1.0, 0.9473, 1.0, 0.9473, 1.0, 0.0, 1.0, 0.9473, 1.0, 0.9473, 0.0, 0.9473, 0.0, 0.9473, 1.0, 0.0, 1.0, 1.0, 1.0, 1.0, 1.0, 0.0, 1.0, 0.9473, 1.0, 0.9473, 0.0, 0.9473, 0.0, 0.9473, 1.0, 0.0, 1.0, 1.0, 1.0, 1.0, 1.0, 0.0, 1.0, 0.0, 0.5538, 0.0, 0.0, 0.0, 0.0, 0.0, 0.5538, 0.0, 0.0, 0.6362, 0.0, 0.3346, 1.0, 0.0, 1.0, 0.0, 0.5, 0.6362, 0.5, 0.6362, 1.0, 0.0, 1.0, 0.0, 0.0, 0.3192, 0.0, 0.6146, 1.0, 0.0, 1.0, 0.0, 0.5538, 0.6397, 0.5537, 0.6362, 1.0, 0.0, 1.0, 0.0, 0.0, 0.3376, 0.0, 0.3626, 1.0, 0.0, 1.0, 0.0, 0.0, 0.6362, 0.0, 0.6362, 1.0, 0.0, 1.0, 0.0, 0.0, 0.6362, 0.0, 0.6362, 1.0, 0.0, 1.0, 0.0, 0.0, 0.6362, 0.0, 0.6362, 1.0, 0.0, 1.0, 0.0, 0.0, 0.6362, 0.0, 0.6362, 1.0, 0.0, 1.0, 0.0, 0.0, 0.6362, 0.0, 0.5675, 1.0, 0.0, 1.0, 0.02541, -4.437e-05, 0.3227, -2.359e-05, 0.9646, 1.0, 0.9488, 1.0, 0.07973, 0.0, 0.3638, 0.0, 0.6911, 1.0, 0.5567, 1.001, 0.5169, 0.0, 0.666, 0.0, 0.3638, 1.0, 0.07973, 1.0, 0.07973, 0.0, 0.3638, 0.0, 0.663, 1.0, 0.5125, 1.0, 0.07973, 0.0, 0.3638, 0.0, 0.3638, 1.0, 0.07973, 1.0, 0.3009, 0.5001, 0.5167, 0.5001, 0.3857, 1.0, 0.1114, 1.0, 0.2656, 0.5538, 0.4923, 0.5538, 0.3638, 1.0, 0.07973, 1.0, 0.4962, 0.0, 0.6517, 0.0, 0.4923, 0.5538, 0.2656, 0.5538, 0.0, 0.0, 0.644, -0.0002417, 0.6397, 0.5537, 0.0, 0.5538, 0.0, 0.0, 0.5538, 0.0, 0.5538, 0.8975, 0.0, 0.8975, 0.0, 0.0, 0.4462, 0.0, 0.4468, 0.8876, 0.001834, 0.8667, 0.4814, 0.0, 0.244, 0.5538, 0.244, 0.5538, 0.4814, 0.0, 1.0, 1.0, 1.0, 0.5538, 1.0, 0.5538, 1.0, 1.0, 0.0, 0.0, 0.4814, 0.0, 0.244, 0.5538, -0.01053, 0.5538, 0.921, -2.101e-05, 0.9473, 0.0, 0.9473, 0.5538, 0.9206, 0.5538, 0.0, 0.0, 0.4462, 0.0, 0.4462, 1.0, 0.0, 1.0, 0.0, 0.0, 0.5538, 0.0, 0.5538, 1.0, 0.0, 1.0, 0.001834, 0.8667, 0.4468, 0.8876, 0.5092, 1.0, 0.0, 1.0, 0.0, 0.0, 0.5538, 0.0, 0.5092, 1.0, 0.0, 1.0, 0.0, 0.0, 0.5538, 0.0, 0.5538, 1.0, 0.0, 1.0, 0.0, 0.8975, 0.5538, 0.8975, 0.5538, 0.9988, 0.0, 1.0, 0.9473, 0.0, 1.0, 0.0, 1.0, 0.5538, 0.9473, 0.5538, 0.0, 0.0, 0.4462, 0.0, 0.4462, 1.0, 0.0, 1.0, 0.0, 0.0, 0.4462, 0.0, 0.4462, 1.0, 0.0, 1.0, 0.0, 0.0, 1.0, 0.0, 1.0, 0.5538, 0.0, 0.5538, 0.6517, 0.0, 1.0, 0.0, 1.0, 0.5538, 0.4923, 0.5538, 0.0, 0.0, 1.0, 0.0, 1.0, 0.5538, 0.0, 0.5538, 0.4836, -3.028e-05, 0.6477, 0.0, 0.5167, 0.5001, 0.3009, 0.5001, 0.0, 0.0, 0.6362, 0.0, 0.6362, 0.5, 0.0, 0.5, 0.0, 0.0, 0.5, 0.0, 0.5, 0.8975, 0.0, 0.8975, 0.0, 0.0, 0.5, 0.0, 0.5, 0.8975, 0.0, 0.8975, 0.9473, 1.0, 0.9473, 0.5, 0.9473, 0.5, 0.9473, 1.0, 0.9473, 0.0, 1.0, 0.0, 1.0, 0.5, 0.9473, 0.5, 0.9203, 0.0, 0.9473, 0.0, 0.9473, 0.5, 0.9203, 0.5, 0.0, 0.0, 0.4754, 0.0, 0.2803, 0.5001, 0.0, 0.5, 0.0, 0.0, 0.5, 0.0, 0.5, 1.0, 0.0, 1.0, 0.0, 0.0, 0.5, 0.0, 0.5, 1.0, 0.0, 1.0, 0.0, 0.8975, 0.5, 0.8975, 0.5, 1.0, 0.0, 1.0, 0.0, 0.0, 0.5, 0.0, 0.5, 1.0, 0.0, 1.0, 0.0, 0.0, 0.5, 0.0, 0.5, 1.0, 0.0, 1.0, 0.6477, 0.0, 1.0, 0.0, 1.0, 0.5, 0.5167, 0.5001, 0.0, 0.0, 0.5, 0.0, 0.5, 1.0, 0.0, 1.0, 0.0, 0.0, 0.5, 0.0, 0.5, 1.0, 0.0, 1.0, 0.0, 0.0, 1.0, 0.0, 1.0, 0.5, 0.0, 0.5, 0.0, 0.0, 1.0, 0.0, 1.0, 0.5, 0.0, 0.5, 0.0, 0.0, 0.0, 0.5, 0.0, 0.5, 0.0, 0.0, 0.0, 0.8975, 0.5, 0.8975, 0.5, 1.0, 0.0, 1.0, 0.0, 0.0, 0.3233, 0.0, 0.6362, 1.0, 0.0, 1.0, 1.0, 0.0, 0.6517, 0.0, 0.6517, 0.0, 1.0, 0.0, 0.3233, 0.0, 0.6362, 1.0, 0.6362, 1.0, 0.3233, 0.0, 0.0, 0.5, 0.0, 0.0, 0.0, 0.0, 0.0, 0.5, 0.6362, 0.0, 0.0, 0.0, 0.0, 0.0, 0.6362, 0.0, 0.0, 1.0, 1.0, 1.0, 1.0, 1.0, 0.0, 1.0, 0.0, 0.5538, 0.0, 0.5538, 0.6517, 0.0, 0.6517, 0.0, 0.0, 0.0, 0.0, 0.0, 0.0, 0.0, 0.6362, 1.0, 0.6362, 1.0, 0.0, 0.5, 0.0, 0.5, 0.0, 0.0, 0.0, 0.0, 0.0, 0.0, 0.6362, 0.0, 0.9203, 0.0, 0.9203, 0.5, 0.6362, 0.5, 0.4754, 0.0, 0.4836, -3.028e-05, 0.3009, 0.5001, 0.2803, 0.5001, 0.644, -0.0002417, 0.921, -2.101e-05, 0.9206, 0.5538, 0.6397, 0.5537, 0.4814, 0.0, 0.4962, 0.0, 0.2656, 0.5538, 0.244, 0.5538, 0.244, 0.5538, 0.2656, 0.5538, 0.07973, 1.0, 0.05267, 1.0, 0.2803, 0.5001, 0.3009, 0.5001, 0.1114, 1.0, 0.08527, 1.0, 0.05267, 0.0, 0.07973, 0.0, 0.07973, 1.0, 0.05267, 1.0, 0.05267, 0.0, 0.07973, 0.0, 0.5125, 1.0, 0.4982, 1.0, 0.5027, 0.0, 0.5169, 0.0, 0.07973, 1.0, 0.05267, 1.0, 0.05267, 0.0, 0.07973, 0.0, 0.5567, 1.001, 0.54, 1.0, -0.008658, -3.512e-05, 0.02541, -4.437e-05, 0.9488, 1.0, 0.9473, 1.0, 0.3233, 0.0, 0.4676, 0.0, 0.9203, 1.0, 0.6362, 1.0, 0.6362, 0.0, 0.9203, 0.0, 0.4857, 1.001, 0.3346, 1.0, 0.6362, 0.5, 0.9203, 0.5, 0.9203, 1.0, 0.6362, 1.0, 0.3192, 0.0, 0.4618, 0.0, 0.9184, 1.0, 0.6146, 1.0, 0.6397, 0.5537, 0.9206, 0.5538, 0.9166, 1.0, 0.6362, 1.0, 0.3376, 0.0, 0.4883, 0.0, 0.5246, 1.0, 0.3626, 1.0, 0.6362, 0.0, 0.9203, 0.0, 0.9203, 1.0, 0.6362, 1.0, 0.6362, 0.0, 0.9203, 0.0, 0.9203, 1.0, 0.6362, 1.0, 0.6362, 0.0, 0.9203, 0.0, 0.9203, 1.0, 0.6362, 1.0, 0.6362, 0.0, 0.9203, 0.0, 0.9203, 1.0, 0.6362, 1.0, 0.6362, 0.0, 0.9203, 0.0, 0.8209, 1.0, 0.5675, 1.0, 0.9203, 1.0, 0.4676, 0.0, 0.4676, 0.0, 0.9203, 1.0, 0.4962, 0.0, 0.4814, 0.0, 0.4814, 0.0, 0.4962, 0.0, 0.9203, 1.0, 0.4676, 0.0, 0.4676, 0.0, 0.9203, 1.0, 0.4814, 0.0, 0.9473, 1.0, 0.9473, 1.0, 0.4814, 0.0, 0.4676, 0.0, 0.4814, 0.0, 0.9473, 1.0, 0.9203, 1.0, 0.4814, 0.0, 0.9473, 1.0, 0.9473, 1.0, 0.4814, 0.0, 0.4962, 0.0, 0.4814, 0.0, 0.4814, 0.0, 0.4962, 0.0, 0.9473, 0.0, 0.9203, 0.0, 0.9203, 0.0, 0.9473, 0.0, 0.4814, 0.0, 0.9473, 1.0, 0.9473, 1.0, 0.4814, 0.0, 0.9203, 1.0, 0.4676, 0.0, 0.4676, 0.0, 0.9203, 1.0, 0.4962, 0.0, 0.4814, 0.0, 0.4814, 0.0, 0.4962, 0.0, 0.9473, 0.0, 0.9203, 0.0, 0.9203, 0.0, 0.9473, 0.0, 0.4814, 0.0, 0.4814, 0.0, 0.4814, 0.0, 0.4814, 0.0, 0.4814, 0.0, 0.4814, 0.0, 0.4814, 0.0, 0.4814, 0.0, 0.4814, 0.0, 0.4814, 0.0, 0.4814, 0.0, 0.4814, 0.0, 0.4814, 0.0, 0.9473, 1.0, 0.9473, 1.0, 0.4814, 0.0, 0.9473, 0.0, 0.9473, 0.0, 0.9473, 0.0, 0.9473, 0.0, 0.9473, 1.0, 0.9473, 1.0, 0.9473, 1.0, 0.9473, 1.0, 0.9473, 1.0, 0.9473, 1.0, 0.9473, 1.0, 0.9473, 1.0])
me_cube_002.materials.append(mat_material_002)
me_cube_002.materials.append(mat_material_003)
me_cube_002.update()

# ---- objects
ob_cube = bpy.data.objects.new('Cube', me_cube)
ob_cube_001 = bpy.data.objects.new('Cube.001', me_cube_002)

# ---- transforms, parenting, visibility, modifiers, constraints
ob_cube.location = (0.0, 0.0, 0.0)
ob_cube.scale = (2.0, 2.0, 2.0)
ob_cube.lock_rotations_4d = False
ob_cube.empty_display_type = 'ARROWS'
ob_cube.lineart.crease_threshold = 0.0
ob_cube_001.location = (-1762.0, -852.3, 272.9)
ob_cube_001.scale = (0.5461, 0.5461, 0.5461)

# ---- collection membership
col_collection.objects.link(ob_cube)
col_collection.objects.link(ob_cube_001)

# ---- scene / render settings (as saved in the file)
scene.frame_start = 1; scene.frame_end = 250; scene.frame_set(1)
scene.render.engine = 'BLENDER_EEVEE_NEXT'
bpy.context.view_layer.update()

# ---- added for rendering (the .blend has no active camera and no usable light): camera, sun
cam_auto = bpy.data.cameras.new('AutoCamera')
cam_auto.lens = 50.0
cam_auto.sensor_width = 36.0
cam_auto.clip_end = 1.37836e+06
ob_auto_camera = bpy.data.objects.new('AutoCamera', cam_auto)
scene.collection.objects.link(ob_auto_camera)
ob_auto_camera.location = (83164.1, -102148.0, 63136.2)
ob_auto_camera.rotation_euler = (1.09748, -7.21219e-08, 0.694738)
scene.camera = ob_auto_camera
light_auto_sun = bpy.data.lights.new('AutoSun', 'SUN')
light_auto_sun.energy = 3.0
light_auto_sun.angle = 0.0523599
ob_auto_sun = bpy.data.objects.new('AutoSun', light_auto_sun)
scene.collection.objects.link(ob_auto_sun)
ob_auto_sun.rotation_euler = (0.872665, 0.174533, 0.523599)
bpy.context.view_layer.update()
